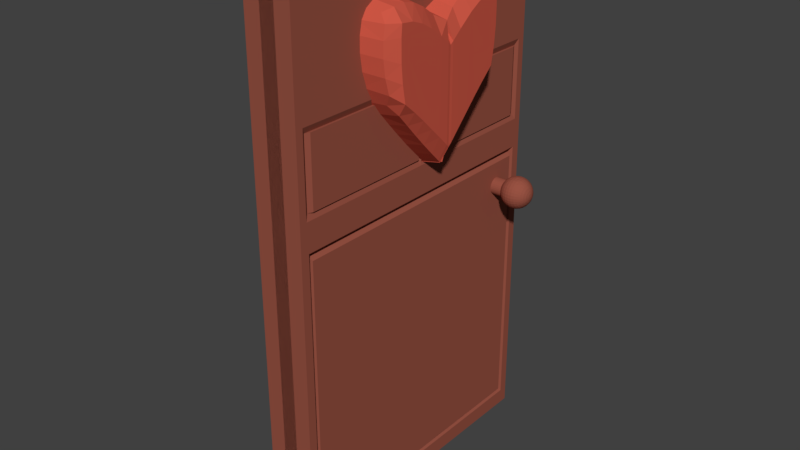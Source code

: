 # Source: Door.blend  (saved by Blender 2.79.0; exported with 4.5.12 LTS)
import bpy
from mathutils import Matrix  # noqa: F401  (used for matrix-valued properties, if any)

bpy.ops.wm.read_factory_settings(use_empty=True)
scene = bpy.context.scene
scene.name = 'Scene'

# ---- collections
col_collection_1 = bpy.data.collections.new('Collection 1'); scene.collection.children.link(col_collection_1)

# ---- materials (node trees are filled in below, after node groups)
mat_material_002 = bpy.data.materials.new('Material.002')
mat_material_002.alpha_threshold = 0.0
mat_material_002.use_transparent_shadow = False
mat_material_002.diffuse_color = (0.3108, 0.08551, 0.05618, 1.0)
mat_material_002.roughness = 0.5
mat_red = bpy.data.materials.new('Red')
mat_red.alpha_threshold = 0.0
mat_red.use_transparent_shadow = False
mat_red.diffuse_color = (0.6038, 0.09669, 0.06014, 1.0)
mat_red.roughness = 0.5
mat_red.line_color = (0.0, 0.0, 0.0, 1.0)

# ---- material node trees

# ---- world
world_world = bpy.data.worlds.new('World'); scene.world = world_world
world_world.color = (0.05088, 0.05088, 0.05088)
world_world.use_sun_shadow = False
world_world.sun_shadow_jitter_overblur = 0.0
world_world.cycles.sampling_method = 'MANUAL'

# ---- meshes
me_sphere = bpy.data.meshes.new('Sphere')
me_sphere.from_pydata([(0.2649, 1.121, -0.4951), (0.2612, 1.121, -0.5074), (0.2552, 1.121, -0.5187), (0.2471, 1.121, -0.5286), (0.2372, 1.121, -0.5367), (0.2259, 1.121, -0.5427), (0.2137, 1.121, -0.5464), (0.2009, 1.121, -0.5477), (0.1882, 1.121, -0.5464), (0.1467, 1.121, -0.5187), (0.2649, 1.119, -0.4949), (0.2612, 1.117, -0.5069), (0.2552, 1.114, -0.518), (0.2471, 1.112, -0.5277), (0.2372, 1.111, -0.5356), (0.2259, 1.11, -0.5415), (0.2137, 1.109, -0.5452), (0.2009, 1.109, -0.5464), (0.1882, 1.109, -0.5452), (0.1759, 1.11, -0.5415), (0.1647, 1.111, -0.5356), (0.1548, 1.112, -0.5277), (0.1467, 1.114, -0.518), (0.2649, 1.117, -0.4942), (0.2612, 1.112, -0.5055), (0.2552, 1.107, -0.5159), (0.2471, 1.104, -0.525), (0.2372, 1.101, -0.5325), (0.2259, 1.098, -0.5381), (0.2137, 1.097, -0.5415), (0.2009, 1.096, -0.5427), (0.1882, 1.097, -0.5415), (0.1759, 1.098, -0.5381), (0.1647, 1.101, -0.5325), (0.1548, 1.104, -0.525), (0.1467, 1.107, -0.5159), (0.09083, 1.128, -0.518), (0.2649, 1.114, -0.493), (0.2612, 1.107, -0.5032), (0.2552, 1.101, -0.5126), (0.2471, 1.096, -0.5208), (0.2372, 1.091, -0.5275), (0.2259, 1.088, -0.5325), (0.2137, 1.086, -0.5356), (0.2009, 1.085, -0.5367), (0.1882, 1.086, -0.5356), (0.1759, 1.088, -0.5325), (0.1647, 1.091, -0.5275), (0.1548, 1.096, -0.5208), (0.1467, 1.101, -0.5126), (0.09083, 1.135, -0.5159), (0.2649, 1.112, -0.4914), (0.2612, 1.104, -0.5001), (0.2552, 1.096, -0.5081), (0.2471, 1.089, -0.515), (0.2372, 1.083, -0.5208), (0.2259, 1.079, -0.525), (0.2137, 1.076, -0.5277), (0.2009, 1.075, -0.5286), (0.1882, 1.076, -0.5277), (0.1759, 1.079, -0.525), (0.1647, 1.083, -0.5208), (0.1548, 1.089, -0.515), (0.1467, 1.096, -0.5081), (0.09083, 1.142, -0.5126), (0.2649, 1.111, -0.4895), (0.2612, 1.101, -0.4963), (0.2552, 1.091, -0.5026), (0.2471, 1.083, -0.5081), (0.2372, 1.076, -0.5126), (0.2259, 1.071, -0.5159), (0.2137, 1.068, -0.518), (0.2009, 1.067, -0.5187), (0.1882, 1.068, -0.518), (0.1759, 1.071, -0.5159), (0.1647, 1.076, -0.5126), (0.1548, 1.083, -0.5081), (0.1467, 1.091, -0.5026), (0.09083, 1.147, -0.5081), (0.2649, 1.11, -0.4873), (0.2612, 1.098, -0.492), (0.2552, 1.088, -0.4963), (0.2471, 1.079, -0.5001), (0.2372, 1.071, -0.5032), (0.2259, 1.066, -0.5055), (0.2137, 1.062, -0.5069), (0.2009, 1.061, -0.5074), (0.1882, 1.062, -0.5069), (0.1759, 1.066, -0.5055), (0.1647, 1.071, -0.5032), (0.1548, 1.079, -0.5001), (0.1467, 1.088, -0.4963), (0.09083, 1.152, -0.5026), (0.2649, 1.109, -0.4849), (0.2612, 1.097, -0.4873), (0.2552, 1.086, -0.4895), (0.2471, 1.076, -0.4914), (0.2372, 1.068, -0.493), (0.2259, 1.062, -0.4942), (0.2137, 1.059, -0.4949), (0.2009, 1.057, -0.4951), (0.1882, 1.059, -0.4949), (0.1759, 1.062, -0.4942), (0.1647, 1.068, -0.493), (0.1548, 1.076, -0.4914), (0.1467, 1.086, -0.4895), (0.09083, 1.155, -0.4963), (0.2649, 1.109, -0.4824), (0.2612, 1.096, -0.4824), (0.2552, 1.085, -0.4824), (0.2471, 1.075, -0.4824), (0.2372, 1.067, -0.4824), (0.2259, 1.061, -0.4824), (0.2137, 1.057, -0.4824), (0.2009, 1.056, -0.4824), (0.1882, 1.057, -0.4824), (0.1759, 1.061, -0.4824), (0.1647, 1.067, -0.4824), (0.1548, 1.075, -0.4824), (0.1467, 1.085, -0.4824), (0.09083, 1.157, -0.4895), (0.2649, 1.109, -0.4799), (0.2612, 1.097, -0.4775), (0.2552, 1.086, -0.4753), (0.2471, 1.076, -0.4734), (0.2372, 1.068, -0.4718), (0.2259, 1.062, -0.4707), (0.2137, 1.059, -0.4699), (0.2009, 1.057, -0.4697), (0.1882, 1.059, -0.4699), (0.1759, 1.062, -0.4707), (0.1647, 1.068, -0.4718), (0.1548, 1.076, -0.4734), (0.1467, 1.086, -0.4753), (0.09083, 1.158, -0.4824), (0.2649, 1.11, -0.4775), (0.2612, 1.098, -0.4729), (0.2552, 1.088, -0.4685), (0.2471, 1.079, -0.4648), (0.2372, 1.071, -0.4616), (0.2259, 1.066, -0.4593), (0.2137, 1.062, -0.4579), (0.2009, 1.061, -0.4574), (0.1882, 1.062, -0.4579), (0.1759, 1.066, -0.4593), (0.1647, 1.071, -0.4616), (0.1548, 1.079, -0.4648), (0.1467, 1.088, -0.4685), (0.09083, 1.157, -0.4753), (0.2649, 1.111, -0.4753), (0.2612, 1.101, -0.4685), (0.2552, 1.091, -0.4623), (0.2471, 1.083, -0.4568), (0.2372, 1.076, -0.4523), (0.2259, 1.071, -0.4489), (0.2137, 1.068, -0.4469), (0.2009, 1.067, -0.4462), (0.1882, 1.068, -0.4469), (0.1759, 1.071, -0.4489), (0.1647, 1.076, -0.4523), (0.1548, 1.083, -0.4568), (0.1467, 1.091, -0.4623), (0.09083, 1.155, -0.4685), (0.2649, 1.112, -0.4734), (0.2612, 1.104, -0.4648), (0.2552, 1.096, -0.4568), (0.2471, 1.089, -0.4498), (0.2372, 1.083, -0.444), (0.2259, 1.079, -0.4398), (0.2137, 1.076, -0.4372), (0.2009, 1.075, -0.4363), (0.1882, 1.076, -0.4372), (0.1759, 1.079, -0.4398), (0.1647, 1.083, -0.444), (0.1548, 1.089, -0.4498), (0.1467, 1.096, -0.4568), (0.09083, 1.152, -0.4623), (0.2649, 1.114, -0.4718), (0.2612, 1.107, -0.4616), (0.2552, 1.101, -0.4523), (0.2471, 1.096, -0.444), (0.2372, 1.091, -0.4373), (0.2259, 1.088, -0.4323), (0.2137, 1.086, -0.4292), (0.2009, 1.085, -0.4281), (0.1882, 1.086, -0.4292), (0.1759, 1.088, -0.4323), (0.1647, 1.091, -0.4373), (0.1548, 1.096, -0.444), (0.1467, 1.101, -0.4523), (0.09083, 1.147, -0.4568), (0.09083, 1.142, -0.4523), (0.2649, 1.117, -0.4707), (0.2612, 1.112, -0.4593), (0.2552, 1.107, -0.4489), (0.2471, 1.104, -0.4398), (0.2372, 1.101, -0.4323), (0.2259, 1.098, -0.4267), (0.2137, 1.097, -0.4233), (0.2009, 1.096, -0.4221), (0.1882, 1.097, -0.4233), (0.1759, 1.098, -0.4267), (0.1647, 1.101, -0.4323), (0.1548, 1.104, -0.4398), (0.1467, 1.107, -0.4489), (0.09083, 1.135, -0.4489), (0.2649, 1.119, -0.4699), (0.2612, 1.117, -0.4579), (0.2552, 1.114, -0.4469), (0.2471, 1.112, -0.4372), (0.2372, 1.111, -0.4292), (0.2259, 1.11, -0.4233), (0.2137, 1.109, -0.4196), (0.2009, 1.109, -0.4184), (0.1882, 1.109, -0.4196), (0.1759, 1.11, -0.4233), (0.1647, 1.111, -0.4292), (0.1548, 1.112, -0.4372), (0.1467, 1.114, -0.4469), (0.09083, 1.128, -0.4469), (0.2649, 1.121, -0.4697), (0.2612, 1.121, -0.4574), (0.2552, 1.121, -0.4462), (0.2471, 1.121, -0.4363), (0.2372, 1.121, -0.4281), (0.2259, 1.121, -0.4221), (0.2137, 1.121, -0.4184), (0.2009, 1.121, -0.4172), (0.1882, 1.121, -0.4184), (0.1759, 1.121, -0.4221), (0.1647, 1.121, -0.4281), (0.1548, 1.121, -0.4363), (0.1467, 1.121, -0.4462), (0.09083, 1.121, -0.4462), (0.2649, 1.124, -0.4699), (0.2612, 1.126, -0.4579), (0.2552, 1.128, -0.4469), (0.2471, 1.13, -0.4372), (0.2372, 1.132, -0.4292), (0.2259, 1.133, -0.4233), (0.2137, 1.134, -0.4196), (0.2009, 1.134, -0.4184), (0.1882, 1.134, -0.4196), (0.1759, 1.133, -0.4233), (0.1647, 1.132, -0.4292), (0.1548, 1.13, -0.4372), (0.1467, 1.128, -0.4469), (0.09083, 1.114, -0.4469), (0.2649, 1.126, -0.4707), (0.2612, 1.131, -0.4593), (0.2552, 1.135, -0.4489), (0.2471, 1.139, -0.4398), (0.2372, 1.142, -0.4323), (0.2259, 1.144, -0.4267), (0.2137, 1.146, -0.4233), (0.2009, 1.146, -0.4221), (0.1882, 1.146, -0.4233), (0.1759, 1.144, -0.4267), (0.1647, 1.142, -0.4323), (0.1548, 1.139, -0.4398), (0.1467, 1.135, -0.4489), (0.09083, 1.107, -0.4489), (0.2649, 1.128, -0.4718), (0.2612, 1.135, -0.4616), (0.2552, 1.142, -0.4523), (0.2471, 1.147, -0.444), (0.2372, 1.152, -0.4373), (0.2259, 1.155, -0.4323), (0.2137, 1.157, -0.4292), (0.2009, 1.158, -0.4281), (0.1882, 1.157, -0.4292), (0.1759, 1.155, -0.4323), (0.1647, 1.152, -0.4373), (0.1548, 1.147, -0.444), (0.1467, 1.142, -0.4523), (0.09083, 1.101, -0.4523), (0.2662, 1.121, -0.4824), (0.2649, 1.13, -0.4734), (0.2612, 1.139, -0.4648), (0.2552, 1.147, -0.4568), (0.2471, 1.154, -0.4498), (0.2372, 1.16, -0.444), (0.2259, 1.164, -0.4398), (0.2137, 1.167, -0.4372), (0.2009, 1.168, -0.4363), (0.1882, 1.167, -0.4372), (0.1759, 1.164, -0.4398), (0.1647, 1.16, -0.444), (0.1548, 1.154, -0.4498), (0.1467, 1.147, -0.4568), (0.09083, 1.096, -0.4568), (0.2649, 1.132, -0.4753), (0.2612, 1.142, -0.4685), (0.2552, 1.152, -0.4623), (0.2471, 1.16, -0.4568), (0.2372, 1.166, -0.4523), (0.2259, 1.172, -0.4489), (0.2137, 1.175, -0.4469), (0.2009, 1.176, -0.4462), (0.1882, 1.175, -0.4469), (0.1759, 1.172, -0.4489), (0.1647, 1.166, -0.4523), (0.1548, 1.16, -0.4568), (0.1467, 1.152, -0.4623), (0.09083, 1.091, -0.4623), (0.2649, 1.133, -0.4775), (0.2612, 1.144, -0.4729), (0.2552, 1.155, -0.4685), (0.2471, 1.164, -0.4648), (0.2372, 1.172, -0.4616), (0.2259, 1.177, -0.4593), (0.2137, 1.181, -0.4579), (0.2009, 1.182, -0.4574), (0.1882, 1.181, -0.4579), (0.1759, 1.177, -0.4593), (0.1647, 1.172, -0.4616), (0.1548, 1.164, -0.4648), (0.1467, 1.155, -0.4685), (0.09083, 1.088, -0.4685), (0.2649, 1.134, -0.4799), (0.2612, 1.146, -0.4775), (0.2552, 1.157, -0.4753), (0.2471, 1.167, -0.4734), (0.2372, 1.175, -0.4718), (0.2259, 1.181, -0.4707), (0.2137, 1.184, -0.4699), (0.2009, 1.185, -0.4697), (0.1882, 1.184, -0.4699), (0.1759, 1.181, -0.4707), (0.1647, 1.175, -0.4718), (0.1548, 1.167, -0.4734), (0.1467, 1.157, -0.4753), (0.09083, 1.086, -0.4753), (0.2649, 1.134, -0.4824), (0.2612, 1.146, -0.4824), (0.2552, 1.158, -0.4824), (0.2471, 1.168, -0.4824), (0.2372, 1.176, -0.4824), (0.2259, 1.182, -0.4824), (0.2137, 1.185, -0.4824), (0.2009, 1.187, -0.4824), (0.1882, 1.185, -0.4824), (0.1759, 1.182, -0.4824), (0.1647, 1.176, -0.4824), (0.1548, 1.168, -0.4824), (0.1467, 1.158, -0.4824), (0.09083, 1.085, -0.4824), (0.2649, 1.134, -0.4849), (0.2612, 1.146, -0.4873), (0.2552, 1.157, -0.4895), (0.2471, 1.167, -0.4914), (0.2372, 1.175, -0.493), (0.2259, 1.181, -0.4942), (0.2137, 1.184, -0.4949), (0.2009, 1.185, -0.4951), (0.1882, 1.184, -0.4949), (0.1759, 1.181, -0.4942), (0.1647, 1.175, -0.493), (0.1548, 1.167, -0.4914), (0.1467, 1.157, -0.4895), (0.09083, 1.086, -0.4895), (0.2649, 1.133, -0.4873), (0.2612, 1.144, -0.492), (0.2552, 1.155, -0.4963), (0.2471, 1.164, -0.5001), (0.2372, 1.172, -0.5032), (0.2259, 1.177, -0.5055), (0.2137, 1.181, -0.5069), (0.2009, 1.182, -0.5074), (0.1882, 1.181, -0.5069), (0.1759, 1.177, -0.5055), (0.1647, 1.172, -0.5032), (0.1548, 1.164, -0.5001), (0.1467, 1.155, -0.4963), (0.09083, 1.088, -0.4963), (0.2649, 1.132, -0.4895), (0.2612, 1.142, -0.4963), (0.2552, 1.152, -0.5026), (0.2471, 1.16, -0.5081), (0.2372, 1.166, -0.5126), (0.2259, 1.172, -0.5159), (0.2137, 1.175, -0.518), (0.2009, 1.176, -0.5187), (0.1882, 1.175, -0.518), (0.1759, 1.172, -0.5159), (0.1647, 1.166, -0.5126), (0.1548, 1.16, -0.5081), (0.1467, 1.152, -0.5026), (0.09083, 1.091, -0.5026), (0.2649, 1.13, -0.4914), (0.2612, 1.139, -0.5001), (0.2552, 1.147, -0.5081), (0.2471, 1.154, -0.515), (0.2372, 1.16, -0.5208), (0.2259, 1.164, -0.525), (0.2137, 1.167, -0.5277), (0.2009, 1.168, -0.5286), (0.1882, 1.167, -0.5277), (0.1759, 1.164, -0.525), (0.1647, 1.16, -0.5208), (0.1548, 1.154, -0.515), (0.1467, 1.147, -0.5081), (0.09083, 1.096, -0.5081), (0.2649, 1.128, -0.493), (0.2612, 1.135, -0.5032), (0.2552, 1.142, -0.5126), (0.2471, 1.147, -0.5208), (0.2372, 1.152, -0.5275), (0.2259, 1.155, -0.5325), (0.2137, 1.157, -0.5356), (0.2009, 1.158, -0.5367), (0.1882, 1.157, -0.5356), (0.1759, 1.155, -0.5325), (0.1647, 1.152, -0.5275), (0.1548, 1.147, -0.5208), (0.1467, 1.142, -0.5126), (0.09083, 1.101, -0.5126), (0.2649, 1.126, -0.4942), (0.2612, 1.131, -0.5055), (0.2552, 1.135, -0.5159), (0.2471, 1.139, -0.525), (0.2372, 1.142, -0.5325), (0.2259, 1.144, -0.5381), (0.2137, 1.146, -0.5415), (0.2009, 1.146, -0.5427), (0.1882, 1.146, -0.5415), (0.1759, 1.144, -0.5381), (0.1647, 1.142, -0.5325), (0.1548, 1.139, -0.525), (0.1467, 1.135, -0.5159), (0.09083, 1.107, -0.5159), (0.2649, 1.124, -0.4949), (0.2612, 1.126, -0.5069), (0.2552, 1.128, -0.518), (0.2471, 1.13, -0.5277), (0.2372, 1.132, -0.5356), (0.2259, 1.133, -0.5415), (0.2137, 1.134, -0.5452), (0.2009, 1.134, -0.5464), (0.1882, 1.134, -0.5452), (0.1759, 1.133, -0.5415), (0.1647, 1.132, -0.5356), (0.1548, 1.13, -0.5277), (0.1467, 1.128, -0.518), (0.09083, 1.114, -0.518), (0.1759, 1.121, -0.5427), (0.1647, 1.121, -0.5367), (0.1548, 1.121, -0.5286), (0.09083, 1.121, -0.5187), (-0.03093, 1.562e-07, 0.625), (-0.03093, 2.2, 0.625), (-0.03093, -1.474e-07, -0.625), (-0.03093, 2.2, -0.625), (0.08, 0.08296, 0.5779), (0.1, 2.145, 0.5937), (0.08, 0.08296, -0.5779), (0.1, 2.145, -0.5938), (-0.03093, 0.44, 0.625), (-0.03093, 0.88, 0.625), (-0.03093, 1.32, 0.625), (-0.03093, 1.76, 0.625), (-0.03093, 1.76, -0.625), (-0.03093, 1.32, -0.625), (-0.03093, 0.88, -0.625), (-0.03093, 0.44, -0.625), (0.1, 1.815, -0.5938), (0.1, 1.375, -0.5938), (0.08, 0.88, -0.5779), (0.08, 0.44, -0.5779), (0.1, 1.815, 0.5937), (0.1, 1.375, 0.5937), (0.1, 0.88, 0.5886), (0.1, 0.44, 0.5886), (0.1, 2.2, -0.625), (0.1, 2.2, 0.625), (0.1, 1.705, -0.5938), (0.1, 1.705, 0.5937), (0.1, 1.76, -0.625), (0.08, 1.237, -0.5779), (0.1, 1.76, 0.625), (0.08, 1.237, 0.5779), (0.1, 0.44, -0.625), (0.1, -1.562e-07, -0.625), (0.1, 1.474e-07, 0.625), (0.1, 0.44, 0.625), (0.1, 1.32, -0.625), (0.1, 0.88, -0.625), (0.1, 1.32, 0.625), (0.1, 0.88, 0.625), (-0.03093, 4.371e-09, -2.98e-08), (-0.03093, 2.2, -1.26e-07), (0.1, -4.371e-09, -2.98e-08), (0.1, 2.2, -1.26e-07), (0.1, 1.32, -8.75e-08), (0.1, 1.76, -1.067e-07), (-0.03093, 0.44, -4.904e-08), (-0.03093, 0.88, -6.827e-08), (-0.03093, 1.32, -8.75e-08), (-0.03093, 1.76, -1.067e-07), (0.1, 2.145, -1.236e-07), (0.1, 1.815, -1.091e-07), (0.1, 1.375, -8.991e-08), (0.1, 1.705, -1.043e-07), (0.08, 0.08296, -3.343e-08), (0.08, 1.237, -8.388e-08), (0.1, 0.44, -0.5886), (0.1, 0.064, -0.5886), (0.1, 0.064, -3.26e-08), (0.08, 0.44, 0.5779), (0.1, 0.064, 0.5886), (0.1, 1.256, -0.5886), (0.1, 0.88, -0.5886), (0.1, 1.256, 0.5886), (0.08, 0.88, 0.5779), (0.1, 1.256, -8.47e-08), (0.0986, 0.4348, -4.881e-08), (0.0986, 0.4348, 0.5711), (0.0986, 0.8696, -6.782e-08), (0.0986, 0.8696, 0.5711), (0.0986, 0.4348, -0.5711), (0.0986, 0.8696, -0.5711), (0.0986, 1.222, -8.324e-08), (0.0986, 0.08198, -3.339e-08), (0.0986, 0.08198, -0.5711), (0.0986, 0.08198, 0.5711), (0.0986, 1.222, -0.5711), (0.0986, 1.222, 0.5711), (0.09, 1.4, 0.0143), (0.09, 1.68, 0.0143), (0.09, 1.68, 0.5795), (0.09, 1.4, 0.5795), (0.09, 1.4, -0.5795), (0.09, 1.68, -0.5795), (0.09, 1.68, -0.0143), (0.09, 1.4, -0.0143), (0.1, 1.68, 0.01382), (0.1, 1.4, 0.01382), (0.1, 1.4, 0.5604), (0.1, 1.68, 0.5604), (0.1, 1.68, -0.5604), (0.1, 1.4, -0.5604), (0.1, 1.4, -0.01382), (0.1, 1.68, -0.01382), (-0.2649, 1.121, -0.4951), (-0.2612, 1.121, -0.5074), (-0.2552, 1.121, -0.5187), (-0.2471, 1.121, -0.5286), (-0.2372, 1.121, -0.5367), (-0.2259, 1.121, -0.5427), (-0.2137, 1.121, -0.5464), (-0.2009, 1.121, -0.5477), (-0.1882, 1.121, -0.5464), (-0.1467, 1.121, -0.5187), (-0.2649, 1.119, -0.4949), (-0.2612, 1.117, -0.5069), (-0.2552, 1.114, -0.518), (-0.2471, 1.112, -0.5277), (-0.2372, 1.111, -0.5356), (-0.2259, 1.11, -0.5415), (-0.2137, 1.109, -0.5452), (-0.2009, 1.109, -0.5464), (-0.1882, 1.109, -0.5452), (-0.1759, 1.11, -0.5415), (-0.1647, 1.111, -0.5356), (-0.1548, 1.112, -0.5277), (-0.1467, 1.114, -0.518), (-0.2649, 1.117, -0.4942), (-0.2612, 1.112, -0.5055), (-0.2552, 1.107, -0.5159), (-0.2471, 1.104, -0.525), (-0.2372, 1.101, -0.5325), (-0.2259, 1.098, -0.5381), (-0.2137, 1.097, -0.5415), (-0.2009, 1.096, -0.5427), (-0.1882, 1.097, -0.5415), (-0.1759, 1.098, -0.5381), (-0.1647, 1.101, -0.5325), (-0.1548, 1.104, -0.525), (-0.1467, 1.107, -0.5159), (-0.09083, 1.128, -0.518), (-0.2649, 1.114, -0.493), (-0.2612, 1.107, -0.5032), (-0.2552, 1.101, -0.5126), (-0.2471, 1.096, -0.5208), (-0.2372, 1.091, -0.5275), (-0.2259, 1.088, -0.5325), (-0.2137, 1.086, -0.5356), (-0.2009, 1.085, -0.5367), (-0.1882, 1.086, -0.5356), (-0.1759, 1.088, -0.5325), (-0.1647, 1.091, -0.5275), (-0.1548, 1.096, -0.5208), (-0.1467, 1.101, -0.5126), (-0.09083, 1.135, -0.5159), (-0.2649, 1.112, -0.4914), (-0.2612, 1.104, -0.5001), (-0.2552, 1.096, -0.5081), (-0.2471, 1.089, -0.515), (-0.2372, 1.083, -0.5208), (-0.2259, 1.079, -0.525), (-0.2137, 1.076, -0.5277), (-0.2009, 1.075, -0.5286), (-0.1882, 1.076, -0.5277), (-0.1759, 1.079, -0.525), (-0.1647, 1.083, -0.5208), (-0.1548, 1.089, -0.515), (-0.1467, 1.096, -0.5081), (-0.09083, 1.142, -0.5126), (-0.2649, 1.111, -0.4895), (-0.2612, 1.101, -0.4963), (-0.2552, 1.091, -0.5026), (-0.2471, 1.083, -0.5081), (-0.2372, 1.076, -0.5126), (-0.2259, 1.071, -0.5159), (-0.2137, 1.068, -0.518), (-0.2009, 1.067, -0.5187), (-0.1882, 1.068, -0.518), (-0.1759, 1.071, -0.5159), (-0.1647, 1.076, -0.5126), (-0.1548, 1.083, -0.5081), (-0.1467, 1.091, -0.5026), (-0.09083, 1.147, -0.5081), (-0.2649, 1.11, -0.4873), (-0.2612, 1.098, -0.492), (-0.2552, 1.088, -0.4963), (-0.2471, 1.079, -0.5001), (-0.2372, 1.071, -0.5032), (-0.2259, 1.066, -0.5055), (-0.2137, 1.062, -0.5069), (-0.2009, 1.061, -0.5074), (-0.1882, 1.062, -0.5069), (-0.1759, 1.066, -0.5055), (-0.1647, 1.071, -0.5032), (-0.1548, 1.079, -0.5001), (-0.1467, 1.088, -0.4963), (-0.09083, 1.152, -0.5026), (-0.2649, 1.109, -0.4849), (-0.2612, 1.097, -0.4873), (-0.2552, 1.086, -0.4895), (-0.2471, 1.076, -0.4914), (-0.2372, 1.068, -0.493), (-0.2259, 1.062, -0.4942), (-0.2137, 1.059, -0.4949), (-0.2009, 1.057, -0.4951), (-0.1882, 1.059, -0.4949), (-0.1759, 1.062, -0.4942), (-0.1647, 1.068, -0.493), (-0.1548, 1.076, -0.4914), (-0.1467, 1.086, -0.4895), (-0.09083, 1.155, -0.4963), (-0.2649, 1.109, -0.4824), (-0.2612, 1.096, -0.4824), (-0.2552, 1.085, -0.4824), (-0.2471, 1.075, -0.4824), (-0.2372, 1.067, -0.4824), (-0.2259, 1.061, -0.4824), (-0.2137, 1.057, -0.4824), (-0.2009, 1.056, -0.4824), (-0.1882, 1.057, -0.4824), (-0.1759, 1.061, -0.4824), (-0.1647, 1.067, -0.4824), (-0.1548, 1.075, -0.4824), (-0.1467, 1.085, -0.4824), (-0.09083, 1.157, -0.4895), (-0.2649, 1.109, -0.4799), (-0.2612, 1.097, -0.4775), (-0.2552, 1.086, -0.4753), (-0.2471, 1.076, -0.4734), (-0.2372, 1.068, -0.4718), (-0.2259, 1.062, -0.4707), (-0.2137, 1.059, -0.4699), (-0.2009, 1.057, -0.4697), (-0.1882, 1.059, -0.4699), (-0.1759, 1.062, -0.4707), (-0.1647, 1.068, -0.4718), (-0.1548, 1.076, -0.4734), (-0.1467, 1.086, -0.4753), (-0.09083, 1.158, -0.4824), (-0.2649, 1.11, -0.4775), (-0.2612, 1.098, -0.4729), (-0.2552, 1.088, -0.4685), (-0.2471, 1.079, -0.4648), (-0.2372, 1.071, -0.4616), (-0.2259, 1.066, -0.4593), (-0.2137, 1.062, -0.4579), (-0.2009, 1.061, -0.4574), (-0.1882, 1.062, -0.4579), (-0.1759, 1.066, -0.4593), (-0.1647, 1.071, -0.4616), (-0.1548, 1.079, -0.4648), (-0.1467, 1.088, -0.4685), (-0.09083, 1.157, -0.4753), (-0.2649, 1.111, -0.4753), (-0.2612, 1.101, -0.4685), (-0.2552, 1.091, -0.4623), (-0.2471, 1.083, -0.4568), (-0.2372, 1.076, -0.4523), (-0.2259, 1.071, -0.4489), (-0.2137, 1.068, -0.4469), (-0.2009, 1.067, -0.4462), (-0.1882, 1.068, -0.4469), (-0.1759, 1.071, -0.4489), (-0.1647, 1.076, -0.4523), (-0.1548, 1.083, -0.4568), (-0.1467, 1.091, -0.4623), (-0.09083, 1.155, -0.4685), (-0.2649, 1.112, -0.4734), (-0.2612, 1.104, -0.4648), (-0.2552, 1.096, -0.4568), (-0.2471, 1.089, -0.4498), (-0.2372, 1.083, -0.444), (-0.2259, 1.079, -0.4398), (-0.2137, 1.076, -0.4372), (-0.2009, 1.075, -0.4363), (-0.1882, 1.076, -0.4372), (-0.1759, 1.079, -0.4398), (-0.1647, 1.083, -0.444), (-0.1548, 1.089, -0.4498), (-0.1467, 1.096, -0.4568), (-0.09083, 1.152, -0.4623), (-0.2649, 1.114, -0.4718), (-0.2612, 1.107, -0.4616), (-0.2552, 1.101, -0.4523), (-0.2471, 1.096, -0.444), (-0.2372, 1.091, -0.4373), (-0.2259, 1.088, -0.4323), (-0.2137, 1.086, -0.4292), (-0.2009, 1.085, -0.4281), (-0.1882, 1.086, -0.4292), (-0.1759, 1.088, -0.4323), (-0.1647, 1.091, -0.4373), (-0.1548, 1.096, -0.444), (-0.1467, 1.101, -0.4523), (-0.09083, 1.147, -0.4568), (-0.09083, 1.142, -0.4523), (-0.2649, 1.117, -0.4707), (-0.2612, 1.112, -0.4593), (-0.2552, 1.107, -0.4489), (-0.2471, 1.104, -0.4398), (-0.2372, 1.101, -0.4323), (-0.2259, 1.098, -0.4267), (-0.2137, 1.097, -0.4233), (-0.2009, 1.096, -0.4221), (-0.1882, 1.097, -0.4233), (-0.1759, 1.098, -0.4267), (-0.1647, 1.101, -0.4323), (-0.1548, 1.104, -0.4398), (-0.1467, 1.107, -0.4489), (-0.09083, 1.135, -0.4489), (-0.2649, 1.119, -0.4699), (-0.2612, 1.117, -0.4579), (-0.2552, 1.114, -0.4469), (-0.2471, 1.112, -0.4372), (-0.2372, 1.111, -0.4292), (-0.2259, 1.11, -0.4233), (-0.2137, 1.109, -0.4196), (-0.2009, 1.109, -0.4184), (-0.1882, 1.109, -0.4196), (-0.1759, 1.11, -0.4233), (-0.1647, 1.111, -0.4292), (-0.1548, 1.112, -0.4372), (-0.1467, 1.114, -0.4469), (-0.09083, 1.128, -0.4469), (-0.2649, 1.121, -0.4697), (-0.2612, 1.121, -0.4574), (-0.2552, 1.121, -0.4462), (-0.2471, 1.121, -0.4363), (-0.2372, 1.121, -0.4281), (-0.2259, 1.121, -0.4221), (-0.2137, 1.121, -0.4184), (-0.2009, 1.121, -0.4172), (-0.1882, 1.121, -0.4184), (-0.1759, 1.121, -0.4221), (-0.1647, 1.121, -0.4281), (-0.1548, 1.121, -0.4363), (-0.1467, 1.121, -0.4462), (-0.09083, 1.121, -0.4462), (-0.2649, 1.124, -0.4699), (-0.2612, 1.126, -0.4579), (-0.2552, 1.128, -0.4469), (-0.2471, 1.13, -0.4372), (-0.2372, 1.132, -0.4292), (-0.2259, 1.133, -0.4233), (-0.2137, 1.134, -0.4196), (-0.2009, 1.134, -0.4184), (-0.1882, 1.134, -0.4196), (-0.1759, 1.133, -0.4233), (-0.1647, 1.132, -0.4292), (-0.1548, 1.13, -0.4372), (-0.1467, 1.128, -0.4469), (-0.09083, 1.114, -0.4469), (-0.2649, 1.126, -0.4707), (-0.2612, 1.131, -0.4593), (-0.2552, 1.135, -0.4489), (-0.2471, 1.139, -0.4398), (-0.2372, 1.142, -0.4323), (-0.2259, 1.144, -0.4267), (-0.2137, 1.146, -0.4233), (-0.2009, 1.146, -0.4221), (-0.1882, 1.146, -0.4233), (-0.1759, 1.144, -0.4267), (-0.1647, 1.142, -0.4323), (-0.1548, 1.139, -0.4398), (-0.1467, 1.135, -0.4489), (-0.09083, 1.107, -0.4489), (-0.2649, 1.128, -0.4718), (-0.2612, 1.135, -0.4616), (-0.2552, 1.142, -0.4523), (-0.2471, 1.147, -0.444), (-0.2372, 1.152, -0.4373), (-0.2259, 1.155, -0.4323), (-0.2137, 1.157, -0.4292), (-0.2009, 1.158, -0.4281), (-0.1882, 1.157, -0.4292), (-0.1759, 1.155, -0.4323), (-0.1647, 1.152, -0.4373), (-0.1548, 1.147, -0.444), (-0.1467, 1.142, -0.4523), (-0.09083, 1.101, -0.4523), (-0.2662, 1.121, -0.4824), (-0.2649, 1.13, -0.4734), (-0.2612, 1.139, -0.4648), (-0.2552, 1.147, -0.4568), (-0.2471, 1.154, -0.4498), (-0.2372, 1.16, -0.444), (-0.2259, 1.164, -0.4398), (-0.2137, 1.167, -0.4372), (-0.2009, 1.168, -0.4363), (-0.1882, 1.167, -0.4372), (-0.1759, 1.164, -0.4398), (-0.1647, 1.16, -0.444), (-0.1548, 1.154, -0.4498), (-0.1467, 1.147, -0.4568), (-0.09083, 1.096, -0.4568), (-0.2649, 1.132, -0.4753), (-0.2612, 1.142, -0.4685), (-0.2552, 1.152, -0.4623), (-0.2471, 1.16, -0.4568), (-0.2372, 1.166, -0.4523), (-0.2259, 1.172, -0.4489), (-0.2137, 1.175, -0.4469), (-0.2009, 1.176, -0.4462), (-0.1882, 1.175, -0.4469), (-0.1759, 1.172, -0.4489), (-0.1647, 1.166, -0.4523), (-0.1548, 1.16, -0.4568), (-0.1467, 1.152, -0.4623), (-0.09083, 1.091, -0.4623), (-0.2649, 1.133, -0.4775), (-0.2612, 1.144, -0.4729), (-0.2552, 1.155, -0.4685), (-0.2471, 1.164, -0.4648), (-0.2372, 1.172, -0.4616), (-0.2259, 1.177, -0.4593), (-0.2137, 1.181, -0.4579), (-0.2009, 1.182, -0.4574), (-0.1882, 1.181, -0.4579), (-0.1759, 1.177, -0.4593), (-0.1647, 1.172, -0.4616), (-0.1548, 1.164, -0.4648), (-0.1467, 1.155, -0.4685), (-0.09083, 1.088, -0.4685), (-0.2649, 1.134, -0.4799), (-0.2612, 1.146, -0.4775), (-0.2552, 1.157, -0.4753), (-0.2471, 1.167, -0.4734), (-0.2372, 1.175, -0.4718), (-0.2259, 1.181, -0.4707), (-0.2137, 1.184, -0.4699), (-0.2009, 1.185, -0.4697), (-0.1882, 1.184, -0.4699), (-0.1759, 1.181, -0.4707), (-0.1647, 1.175, -0.4718), (-0.1548, 1.167, -0.4734), (-0.1467, 1.157, -0.4753), (-0.09083, 1.086, -0.4753), (-0.2649, 1.134, -0.4824), (-0.2612, 1.146, -0.4824), (-0.2552, 1.158, -0.4824), (-0.2471, 1.168, -0.4824), (-0.2372, 1.176, -0.4824), (-0.2259, 1.182, -0.4824), (-0.2137, 1.185, -0.4824), (-0.2009, 1.187, -0.4824), (-0.1882, 1.185, -0.4824), (-0.1759, 1.182, -0.4824), (-0.1647, 1.176, -0.4824), (-0.1548, 1.168, -0.4824), (-0.1467, 1.158, -0.4824), (-0.09083, 1.085, -0.4824), (-0.2649, 1.134, -0.4849), (-0.2612, 1.146, -0.4873), (-0.2552, 1.157, -0.4895), (-0.2471, 1.167, -0.4914), (-0.2372, 1.175, -0.493), (-0.2259, 1.181, -0.4942), (-0.2137, 1.184, -0.4949), (-0.2009, 1.185, -0.4951), (-0.1882, 1.184, -0.4949), (-0.1759, 1.181, -0.4942), (-0.1647, 1.175, -0.493), (-0.1548, 1.167, -0.4914), (-0.1467, 1.157, -0.4895), (-0.09083, 1.086, -0.4895), (-0.2649, 1.133, -0.4873), (-0.2612, 1.144, -0.492), (-0.2552, 1.155, -0.4963), (-0.2471, 1.164, -0.5001), (-0.2372, 1.172, -0.5032), (-0.2259, 1.177, -0.5055), (-0.2137, 1.181, -0.5069), (-0.2009, 1.182, -0.5074), (-0.1882, 1.181, -0.5069), (-0.1759, 1.177, -0.5055), (-0.1647, 1.172, -0.5032), (-0.1548, 1.164, -0.5001), (-0.1467, 1.155, -0.4963), (-0.09083, 1.088, -0.4963), (-0.2649, 1.132, -0.4895), (-0.2612, 1.142, -0.4963), (-0.2552, 1.152, -0.5026), (-0.2471, 1.16, -0.5081), (-0.2372, 1.166, -0.5126), (-0.2259, 1.172, -0.5159), (-0.2137, 1.175, -0.518), (-0.2009, 1.176, -0.5187), (-0.1882, 1.175, -0.518), (-0.1759, 1.172, -0.5159), (-0.1647, 1.166, -0.5126), (-0.1548, 1.16, -0.5081), (-0.1467, 1.152, -0.5026), (-0.09083, 1.091, -0.5026), (-0.2649, 1.13, -0.4914), (-0.2612, 1.139, -0.5001), (-0.2552, 1.147, -0.5081), (-0.2471, 1.154, -0.515), (-0.2372, 1.16, -0.5208), (-0.2259, 1.164, -0.525), (-0.2137, 1.167, -0.5277), (-0.2009, 1.168, -0.5286), (-0.1882, 1.167, -0.5277), (-0.1759, 1.164, -0.525), (-0.1647, 1.16, -0.5208), (-0.1548, 1.154, -0.515), (-0.1467, 1.147, -0.5081), (-0.09083, 1.096, -0.5081), (-0.2649, 1.128, -0.493), (-0.2612, 1.135, -0.5032), (-0.2552, 1.142, -0.5126), (-0.2471, 1.147, -0.5208), (-0.2372, 1.152, -0.5275), (-0.2259, 1.155, -0.5325), (-0.2137, 1.157, -0.5356), (-0.2009, 1.158, -0.5367), (-0.1882, 1.157, -0.5356), (-0.1759, 1.155, -0.5325), (-0.1647, 1.152, -0.5275), (-0.1548, 1.147, -0.5208), (-0.1467, 1.142, -0.5126), (-0.09083, 1.101, -0.5126), (-0.2649, 1.126, -0.4942), (-0.2612, 1.131, -0.5055), (-0.2552, 1.135, -0.5159), (-0.2471, 1.139, -0.525), (-0.2372, 1.142, -0.5325), (-0.2259, 1.144, -0.5381), (-0.2137, 1.146, -0.5415), (-0.2009, 1.146, -0.5427), (-0.1882, 1.146, -0.5415), (-0.1759, 1.144, -0.5381), (-0.1647, 1.142, -0.5325), (-0.1548, 1.139, -0.525), (-0.1467, 1.135, -0.5159), (-0.09083, 1.107, -0.5159), (-0.2649, 1.124, -0.4949), (-0.2612, 1.126, -0.5069), (-0.2552, 1.128, -0.518), (-0.2471, 1.13, -0.5277), (-0.2372, 1.132, -0.5356), (-0.2259, 1.133, -0.5415), (-0.2137, 1.134, -0.5452), (-0.2009, 1.134, -0.5464), (-0.1882, 1.134, -0.5452), (-0.1759, 1.133, -0.5415), (-0.1647, 1.132, -0.5356), (-0.1548, 1.13, -0.5277), (-0.1467, 1.128, -0.518), (-0.09083, 1.114, -0.518), (-0.1759, 1.121, -0.5427), (-0.1647, 1.121, -0.5367), (-0.1548, 1.121, -0.5286), (-0.09083, 1.121, -0.5187), (0.03093, 1.535e-07, 0.625), (0.03093, 2.2, 0.625), (0.03093, -1.501e-07, -0.625), (0.03093, 2.2, -0.625), (-0.08, 0.08296, 0.5779), (-0.1, 2.145, 0.5937), (-0.08, 0.08296, -0.5779), (-0.1, 2.145, -0.5938), (0.03093, 0.44, 0.625), (0.03093, 0.88, 0.625), (0.03093, 1.32, 0.625), (0.03093, 1.76, 0.625), (0.03093, 1.76, -0.625), (0.03093, 1.32, -0.625), (0.03093, 0.88, -0.625), (0.03093, 0.44, -0.625), (-0.1, 1.815, -0.5938), (-0.1, 1.375, -0.5938), (-0.08, 0.88, -0.5779), (-0.08, 0.44, -0.5779), (-0.1, 1.815, 0.5937), (-0.1, 1.375, 0.5937), (-0.1, 0.88, 0.5886), (-0.1, 0.44, 0.5886), (-0.1, 2.2, -0.625), (-0.1, 2.2, 0.625), (-0.1, 1.705, -0.5938), (-0.1, 1.705, 0.5937), (-0.1, 1.76, -0.625), (-0.08, 1.237, -0.5779), (-0.1, 1.76, 0.625), (-0.08, 1.237, 0.5779), (-0.1, 0.44, -0.625), (-0.1, -1.474e-07, -0.625), (-0.1, 1.562e-07, 0.625), (-0.1, 0.44, 0.625), (-0.1, 1.32, -0.625), (-0.1, 0.88, -0.625), (-0.1, 1.32, 0.625), (-0.1, 0.88, 0.625), (0.03093, 1.667e-09, -2.98e-08), (0.03093, 2.2, -1.26e-07), (-0.1, 4.371e-09, -2.98e-08), (-0.1, 2.2, -1.26e-07), (-0.1, 1.32, -8.75e-08), (-0.1, 1.76, -1.067e-07), (0.03093, 0.44, -4.904e-08), (0.03093, 0.88, -6.827e-08), (0.03093, 1.32, -8.75e-08), (0.03093, 1.76, -1.067e-07), (-0.1, 2.145, -1.236e-07), (-0.1, 1.815, -1.091e-07), (-0.1, 1.375, -8.991e-08), (-0.1, 1.705, -1.043e-07), (-0.08, 0.08296, -3.343e-08), (-0.08, 1.237, -8.388e-08), (-0.1, 0.44, -0.5886), (-0.1, 0.064, -0.5886), (-0.1, 0.064, -3.26e-08), (-0.08, 0.44, 0.5779), (-0.1, 0.064, 0.5886), (-0.1, 1.256, -0.5886), (-0.1, 0.88, -0.5886), (-0.1, 1.256, 0.5886), (-0.08, 0.88, 0.5779), (-0.1, 1.256, -8.47e-08), (-0.0986, 0.4348, -4.881e-08), (-0.0986, 0.4348, 0.5711), (-0.0986, 0.8696, -6.782e-08), (-0.0986, 0.8696, 0.5711), (-0.0986, 0.4348, -0.5711), (-0.0986, 0.8696, -0.5711), (-0.0986, 1.222, -8.324e-08), (-0.0986, 0.08198, -3.339e-08), (-0.0986, 0.08198, -0.5711), (-0.0986, 0.08198, 0.5711), (-0.0986, 1.222, -0.5711), (-0.0986, 1.222, 0.5711), (-0.09, 1.4, 0.0143), (-0.09, 1.68, 0.0143), (-0.09, 1.68, 0.5795), (-0.09, 1.4, 0.5795), (-0.09, 1.4, -0.5795), (-0.09, 1.68, -0.5795), (-0.09, 1.68, -0.0143), (-0.09, 1.4, -0.0143), (-0.1, 1.68, 0.01382), (-0.1, 1.4, 0.01382), (-0.1, 1.4, 0.5604), (-0.1, 1.68, 0.5604), (-0.1, 1.68, -0.5604), (-0.1, 1.4, -0.5604), (-0.1, 1.4, -0.01382), (-0.1, 1.68, -0.01382), (0.2038, 1.985, -0.2827), (0.05997, 1.636, -0.2438), (0.05714, 1.986, -0.3339), (0.06218, 2.044, -0.1732), (0.0591, 2.046, -0.2715), (0.06274, 1.533, -0.1555), (-0.07943, 1.528, -0.06207), (0.2105, 1.89, -0.06948), (0.06554, 1.982, -0.06603), (0.06574, 1.43, -0.05992), (0.2072, 1.959, -0.1757), (-0.08551, 1.707, -0.2564), (-0.08235, 1.618, -0.1557), (-0.08269, 1.959, -0.1666), (-0.08605, 1.985, -0.2736), (-0.08615, 1.851, -0.2769), (0.2075, 1.618, -0.1648), (0.2105, 1.526, -0.0692), (-0.07936, 1.89, -0.06038), (0.05777, 1.751, -0.314), (0.0568, 1.879, -0.345), (0.2044, 1.707, -0.2655), (0.2037, 1.851, -0.286), (-0.06624, 1.741, -0.005399), (-0.07622, 1.846, -0.005382), (0.2109, 1.473, -0.01408), (0.06721, 1.38, -0.009227), (-0.07623, 1.473, -0.005076), (0.2108, 1.846, -0.01439), (0.2108, 1.582, -0.01429), (-0.07622, 1.829, -0.005348), (0.0669, 1.389, -0.01008), (-0.06534, 1.842, -0.005421), (0.06748, 1.928, -0.009687), (-0.06568, 1.472, -0.005899), (0.1994, 1.842, -0.0137), (0.2206, 1.985, 0.2531), (0.07462, 1.636, 0.2233), (0.07745, 1.986, 0.3134), (0.07241, 2.044, 0.1527), (0.07549, 2.046, 0.251), (0.07185, 1.533, 0.135), (-0.07595, 1.526, 0.04872), (0.2139, 1.89, 0.03988), (0.06904, 1.982, 0.04554), (0.06885, 1.43, 0.03942), (0.2173, 1.959, 0.1461), (-0.06978, 1.707, 0.245), (-0.07294, 1.618, 0.1443), (-0.0726, 1.959, 0.1552), (-0.06924, 1.985, 0.2622), (-0.06914, 1.851, 0.2655), (0.2169, 1.618, 0.1352), (0.214, 1.528, 0.04156), (-0.07593, 1.89, 0.04898), (0.07682, 1.751, 0.2935), (0.07779, 1.879, 0.3245), (0.2201, 1.707, 0.2359), (0.2207, 1.851, 0.2564), (0.03233, 1.893, -0.01016), (-0.06601, 1.474, -0.006249), (-0.07624, 1.846, -0.006111), (0.2108, 1.473, -0.01542), (0.06738, 1.38, -0.01127), (-0.07627, 1.473, -0.006419), (0.2108, 1.846, -0.01512), (0.06729, 1.936, -0.01025), (-0.0703, 1.836, -0.006365), (0.06769, 1.389, -0.01042), (0.2031, 1.839, -0.01494), (0.2003, 1.472, -0.0146), (0.06711, 1.928, -0.01081), (0.06729, 1.391, -0.01025), (0.05873, 1.691, -0.2832), (-0.04966, 2.031, -0.2697), (-0.05112, 1.986, -0.3165), (0.1709, 2.023, -0.1761), (0.1663, 1.986, -0.3234), (0.1678, 2.031, -0.2765), (-0.0465, 2.023, -0.1693), (0.1714, 1.554, -0.1601), (0.05787, 2.022, -0.3105), (-0.04887, 1.654, -0.2447), (0.1685, 1.654, -0.2515), (-0.046, 1.554, -0.1533), (-0.04298, 1.453, -0.05679), (0.1744, 1.453, -0.06361), (-0.04315, 1.959, -0.06235), (0.1743, 1.959, -0.06917), (-0.07771, 1.857, -0.01911), (0.06729, 1.957, -0.01025), (0.06134, 1.584, -0.1999), (0.06419, 1.481, -0.1092), (0.06061, 2.054, -0.2234), (0.06383, 2.019, -0.1207), (0.206, 1.663, -0.2138), (0.2091, 1.571, -0.1162), (-0.08433, 1.978, -0.2189), (-0.08105, 1.929, -0.1145), (-0.05052, 1.74, -0.2973), (-0.05141, 1.872, -0.3257), (0.1669, 1.74, -0.3041), (0.166, 1.872, -0.3325), (-0.07768, 1.485, -0.01809), (0.2115, 1.857, -0.02818), (0.2055, 1.978, -0.228), (-0.08389, 1.663, -0.2047), (-0.08082, 1.571, -0.1071), (-0.08617, 1.939, -0.2776), (-0.08594, 1.779, -0.2701), (0.05711, 1.814, -0.335), (0.05681, 1.938, -0.3444), (0.2039, 1.779, -0.2792), (0.2037, 1.921, -0.2868), (-0.04753, 1.902, -0.006647), (0.1821, 1.902, -0.01385), (-0.04032, 1.403, -0.005935), (0.2108, 1.828, -0.01434), (0.06729, 1.932, -0.01025), (-0.04443, 1.899, -0.006744), (0.2006, 1.474, -0.01425), (0.179, 1.899, -0.01375), (0.06729, 1.389, -0.01025), (0.1688, 1.41, -0.01319), (-0.03449, 1.409, -0.006778), (-0.07622, 1.574, -0.00528), (0.06729, 1.427, -0.01025), (0.173, 1.426, -0.01357), (0.1675, 1.907, -0.01291), (-0.03844, 1.426, -0.006932), (0.07586, 1.691, 0.2627), (-0.03316, 2.031, 0.256), (-0.03169, 1.986, 0.3029), (0.1811, 2.023, 0.1488), (0.1857, 1.986, 0.296), (0.1842, 2.031, 0.2492), (-0.03631, 2.023, 0.1556), (0.1806, 1.554, 0.1328), (0.07671, 2.022, 0.2901), (-0.03395, 1.654, 0.231), (0.1835, 1.654, 0.2242), (-0.03682, 1.554, 0.1396), (-0.03984, 1.453, 0.04311), (0.1776, 1.453, 0.03629), (-0.03967, 1.959, 0.04867), (0.1777, 1.959, 0.04185), (-0.07687, 1.857, 0.007683), (0.07324, 1.584, 0.1794), (0.0704, 1.481, 0.08873), (0.07398, 2.054, 0.2029), (0.07076, 2.019, 0.1002), (0.2185, 1.663, 0.1842), (0.2154, 1.571, 0.08659), (-0.07095, 1.978, 0.2075), (-0.0323, 1.74, 0.2836), (-0.03141, 1.872, 0.312), (0.1851, 1.74, 0.2768), (0.186, 1.872, 0.3052), (-0.07691, 1.485, 0.00692), (0.2123, 1.857, -0.001388), (0.2189, 1.978, 0.1984), (0.2156, 1.929, 0.09396), (-0.0714, 1.663, 0.1933), (-0.07446, 1.571, 0.09568), (-0.06911, 1.921, 0.2663), (-0.06935, 1.779, 0.2587), (0.07748, 1.814, 0.3145), (0.07778, 1.938, 0.3239), (0.2205, 1.779, 0.2496), (0.2208, 1.939, 0.2571), (0.1749, 1.403, -0.01456), (0.1691, 1.409, -0.01372), (-0.03421, 1.41, -0.007308), (0.2005, 1.746, -0.0151), (-0.0329, 1.907, -0.007589), (-0.02165, 1.694, -0.2763), (0.1394, 1.694, -0.2813), (0.1729, 1.504, -0.1132), (0.17, 1.604, -0.2057), (-0.02242, 2.015, -0.3009), (0.1386, 2.015, -0.306), (-0.04453, 1.504, -0.1064), (-0.04743, 1.604, -0.1989), (-0.03209, 1.906, -0.006519), (0.1024, 1.893, -0.01034), (-0.0481, 2.035, -0.22), (-0.04486, 1.997, -0.1169), (0.1693, 2.035, -0.2269), (0.1725, 1.997, -0.1237), (-0.05112, 1.805, -0.3165), (-0.0514, 1.933, -0.3255), (0.1663, 1.805, -0.3233), (0.166, 1.933, -0.3323), (0.2086, 1.935, -0.1318), (0.1754, 1.415, -0.02537), (-0.04151, 1.415, -0.01857), (0.2115, 1.485, -0.02742), (0.175, 1.403, -0.0127), (0.201, 1.727, -0.01381), (-0.004802, 1.694, 0.2608), (0.1562, 1.694, 0.2558), (0.1791, 1.504, 0.08592), (0.182, 1.604, 0.1784), (-0.004029, 2.015, 0.2855), (0.157, 2.015, 0.2804), (-0.03829, 1.504, 0.09274), (-0.03539, 1.604, 0.1852), (-0.0277, 1.432, -0.007269), (0.1623, 1.432, -0.01323), (0.1667, 1.906, -0.01398), (-0.03472, 2.035, 0.2064), (-0.03796, 1.997, 0.1032), (0.1827, 2.035, 0.1995), (0.1794, 1.997, 0.09638), (-0.0317, 1.805, 0.3028), (-0.03141, 1.933, 0.3118), (0.1857, 1.805, 0.296), (0.186, 1.933, 0.305), (-0.07625, 1.651, -0.006259), (0.2108, 1.673, -0.01531), (-0.07397, 1.935, 0.1113), (-0.05909, 1.929, -0.006285), (0.1761, 1.415, -0.00193), (0.1937, 1.929, -0.01421), (-0.04078, 1.415, 0.004873), (0.2123, 1.485, -0.002407), (-0.05382, 1.91, -0.00645), (0.1884, 1.91, -0.01405), (-0.04038, 1.403, -0.007796), (-0.05247, 1.914, -0.006492), (0.1871, 1.914, -0.01401), (0.1842, 1.408, -0.01392), (-0.04965, 1.408, -0.006581), (-0.0664, 1.727, -0.006692)], [], [(9, 447, 21, 22), (5, 4, 14, 15), (6, 5, 15, 16), (7, 6, 16, 17), (0, 276, 10), (161, 175, 290, 304), (8, 7, 17, 18), (1, 0, 10, 11), (445, 8, 18, 19), (2, 1, 11, 12), (446, 445, 19, 20), (3, 2, 12, 13), (447, 446, 20, 21), (4, 3, 13, 14), (13, 12, 25, 26), (21, 20, 33, 34), (14, 13, 26, 27), (22, 21, 34, 35), (15, 14, 27, 28), (16, 15, 28, 29), (17, 16, 29, 30), (10, 276, 23), (232, 246, 219, 233), (18, 17, 30, 31), (11, 10, 23, 24), (19, 18, 31, 32), (12, 11, 24, 25), (20, 19, 32, 33), (30, 29, 43, 44), (23, 276, 37), (317, 331, 148, 162), (31, 30, 44, 45), (24, 23, 37, 38), (32, 31, 45, 46), (25, 24, 38, 39), (33, 32, 46, 47), (26, 25, 39, 40), (34, 33, 47, 48), (27, 26, 40, 41), (35, 34, 48, 49), (28, 27, 41, 42), (29, 28, 42, 43), (48, 47, 61, 62), (41, 40, 54, 55), (49, 48, 62, 63), (42, 41, 55, 56), (43, 42, 56, 57), (44, 43, 57, 58), (37, 276, 51), (77, 91, 374, 388), (45, 44, 58, 59), (38, 37, 51, 52), (46, 45, 59, 60), (39, 38, 52, 53), (47, 46, 60, 61), (40, 39, 53, 54), (59, 58, 72, 73), (52, 51, 65, 66), (60, 59, 73, 74), (53, 52, 66, 67), (61, 60, 74, 75), (54, 53, 67, 68), (62, 61, 75, 76), (55, 54, 68, 69), (63, 62, 76, 77), (56, 55, 69, 70), (57, 56, 70, 71), (58, 57, 71, 72), (51, 276, 65), (77, 76, 90, 91), (70, 69, 83, 84), (71, 70, 84, 85), (72, 71, 85, 86), (65, 276, 79), (429, 443, 36, 50), (73, 72, 86, 87), (66, 65, 79, 80), (74, 73, 87, 88), (67, 66, 80, 81), (75, 74, 88, 89), (68, 67, 81, 82), (76, 75, 89, 90), (69, 68, 82, 83), (80, 79, 93, 94), (88, 87, 101, 102), (81, 80, 94, 95), (89, 88, 102, 103), (82, 81, 95, 96), (90, 89, 103, 104), (83, 82, 96, 97), (91, 90, 104, 105), (84, 83, 97, 98), (85, 84, 98, 99), (86, 85, 99, 100), (79, 276, 93), (87, 86, 100, 101), (98, 97, 111, 112), (99, 98, 112, 113), (100, 99, 113, 114), (93, 276, 107), (49, 63, 402, 416), (101, 100, 114, 115), (94, 93, 107, 108), (102, 101, 115, 116), (95, 94, 108, 109), (103, 102, 116, 117), (96, 95, 109, 110), (104, 103, 117, 118), (97, 96, 110, 111), (105, 104, 118, 119), (116, 115, 129, 130), (109, 108, 122, 123), (117, 116, 130, 131), (110, 109, 123, 124), (118, 117, 131, 132), (111, 110, 124, 125), (119, 118, 132, 133), (112, 111, 125, 126), (113, 112, 126, 127), (114, 113, 127, 128), (107, 276, 121), (204, 218, 247, 261), (115, 114, 128, 129), (108, 107, 121, 122), (127, 126, 140, 141), (128, 127, 141, 142), (121, 276, 135), (91, 105, 360, 374), (129, 128, 142, 143), (122, 121, 135, 136), (130, 129, 143, 144), (123, 122, 136, 137), (131, 130, 144, 145), (124, 123, 137, 138), (132, 131, 145, 146), (125, 124, 138, 139), (133, 132, 146, 147), (126, 125, 139, 140), (137, 136, 150, 151), (145, 144, 158, 159), (138, 137, 151, 152), (146, 145, 159, 160), (139, 138, 152, 153), (147, 146, 160, 161), (140, 139, 153, 154), (141, 140, 154, 155), (142, 141, 155, 156), (135, 276, 149), (289, 303, 176, 190), (143, 142, 156, 157), (136, 135, 149, 150), (144, 143, 157, 158), (155, 154, 168, 169), (156, 155, 169, 170), (149, 276, 163), (359, 373, 106, 120), (157, 156, 170, 171), (150, 149, 163, 164), (158, 157, 171, 172), (151, 150, 164, 165), (159, 158, 172, 173), (152, 151, 165, 166), (160, 159, 173, 174), (153, 152, 166, 167), (161, 160, 174, 175), (154, 153, 167, 168), (173, 172, 186, 187), (166, 165, 179, 180), (174, 173, 187, 188), (167, 166, 180, 181), (175, 174, 188, 189), (168, 167, 181, 182), (169, 168, 182, 183), (170, 169, 183, 184), (163, 276, 177), (246, 260, 205, 219), (171, 170, 184, 185), (164, 163, 177, 178), (172, 171, 185, 186), (165, 164, 178, 179), (184, 183, 198, 199), (177, 276, 192), (401, 415, 64, 78), (185, 184, 199, 200), (178, 177, 192, 193), (186, 185, 200, 201), (179, 178, 193, 194), (187, 186, 201, 202), (180, 179, 194, 195), (188, 187, 202, 203), (181, 180, 195, 196), (189, 188, 203, 204), (182, 181, 196, 197), (183, 182, 197, 198), (203, 202, 216, 217), (196, 195, 209, 210), (204, 203, 217, 218), (197, 196, 210, 211), (198, 197, 211, 212), (199, 198, 212, 213), (192, 276, 206), (133, 147, 318, 332), (200, 199, 213, 214), (193, 192, 206, 207), (201, 200, 214, 215), (194, 193, 207, 208), (202, 201, 215, 216), (195, 194, 208, 209), (206, 276, 220), (22, 35, 430, 444), (214, 213, 227, 228), (207, 206, 220, 221), (215, 214, 228, 229), (208, 207, 221, 222), (216, 215, 229, 230), (209, 208, 222, 223), (217, 216, 230, 231), (210, 209, 223, 224), (218, 217, 231, 232), (211, 210, 224, 225), (212, 211, 225, 226), (213, 212, 226, 227), (224, 223, 237, 238), (232, 231, 245, 246), (225, 224, 238, 239), (226, 225, 239, 240), (227, 226, 240, 241), (220, 276, 234), (175, 189, 275, 290), (228, 227, 241, 242), (221, 220, 234, 235), (229, 228, 242, 243), (222, 221, 235, 236), (230, 229, 243, 244), (223, 222, 236, 237), (231, 230, 244, 245), (242, 241, 255, 256), (235, 234, 248, 249), (243, 242, 256, 257), (236, 235, 249, 250), (244, 243, 257, 258), (237, 236, 250, 251), (245, 244, 258, 259), (238, 237, 251, 252), (246, 245, 259, 260), (239, 238, 252, 253), (240, 239, 253, 254), (241, 240, 254, 255), (234, 276, 248), (63, 77, 388, 402), (260, 259, 273, 274), (253, 252, 266, 267), (254, 253, 267, 268), (255, 254, 268, 269), (248, 276, 262), (9, 22, 444, 448), (256, 255, 269, 270), (249, 248, 262, 263), (257, 256, 270, 271), (250, 249, 263, 264), (258, 257, 271, 272), (251, 250, 264, 265), (259, 258, 272, 273), (252, 251, 265, 266), (263, 262, 277, 278), (271, 270, 285, 286), (264, 263, 278, 279), (272, 271, 286, 287), (265, 264, 279, 280), (273, 272, 287, 288), (266, 265, 280, 281), (274, 273, 288, 289), (267, 266, 281, 282), (268, 267, 282, 283), (269, 268, 283, 284), (262, 276, 277), (105, 119, 346, 360), (270, 269, 284, 285), (282, 281, 295, 296), (283, 282, 296, 297), (284, 283, 297, 298), (277, 276, 291), (331, 345, 134, 148), (285, 284, 298, 299), (278, 277, 291, 292), (286, 285, 299, 300), (279, 278, 292, 293), (287, 286, 300, 301), (280, 279, 293, 294), (288, 287, 301, 302), (281, 280, 294, 295), (289, 288, 302, 303), (300, 299, 313, 314), (293, 292, 306, 307), (301, 300, 314, 315), (294, 293, 307, 308), (302, 301, 315, 316), (295, 294, 308, 309), (303, 302, 316, 317), (296, 295, 309, 310), (297, 296, 310, 311), (298, 297, 311, 312), (291, 276, 305), (218, 232, 233, 247), (299, 298, 312, 313), (292, 291, 305, 306), (311, 310, 324, 325), (312, 311, 325, 326), (305, 276, 319), (373, 387, 92, 106), (313, 312, 326, 327), (306, 305, 319, 320), (314, 313, 327, 328), (307, 306, 320, 321), (315, 314, 328, 329), (308, 307, 321, 322), (316, 315, 329, 330), (309, 308, 322, 323), (317, 316, 330, 331), (310, 309, 323, 324), (329, 328, 342, 343), (322, 321, 335, 336), (330, 329, 343, 344), (323, 322, 336, 337), (331, 330, 344, 345), (324, 323, 337, 338), (325, 324, 338, 339), (326, 325, 339, 340), (319, 276, 333), (35, 49, 416, 430), (327, 326, 340, 341), (320, 319, 333, 334), (328, 327, 341, 342), (321, 320, 334, 335), (340, 339, 353, 354), (333, 276, 347), (303, 317, 162, 176), (341, 340, 354, 355), (334, 333, 347, 348), (342, 341, 355, 356), (335, 334, 348, 349), (343, 342, 356, 357), (336, 335, 349, 350), (344, 343, 357, 358), (337, 336, 350, 351), (345, 344, 358, 359), (338, 337, 351, 352), (339, 338, 352, 353), (350, 349, 363, 364), (358, 357, 371, 372), (351, 350, 364, 365), (359, 358, 372, 373), (352, 351, 365, 366), (353, 352, 366, 367), (354, 353, 367, 368), (347, 276, 361), (189, 204, 261, 275), (355, 354, 368, 369), (348, 347, 361, 362), (356, 355, 369, 370), (349, 348, 362, 363), (357, 356, 370, 371), (368, 367, 381, 382), (361, 276, 375), (147, 161, 304, 318), (369, 368, 382, 383), (362, 361, 375, 376), (370, 369, 383, 384), (363, 362, 376, 377), (371, 370, 384, 385), (364, 363, 377, 378), (372, 371, 385, 386), (365, 364, 378, 379), (373, 372, 386, 387), (366, 365, 379, 380), (367, 366, 380, 381), (386, 385, 399, 400), (379, 378, 392, 393), (387, 386, 400, 401), (380, 379, 393, 394), (381, 380, 394, 395), (382, 381, 395, 396), (375, 276, 389), (345, 359, 120, 134), (383, 382, 396, 397), (376, 375, 389, 390), (384, 383, 397, 398), (377, 376, 390, 391), (385, 384, 398, 399), (378, 377, 391, 392), (389, 276, 403), (415, 429, 50, 64), (397, 396, 410, 411), (390, 389, 403, 404), (398, 397, 411, 412), (391, 390, 404, 405), (399, 398, 412, 413), (392, 391, 405, 406), (400, 399, 413, 414), (393, 392, 406, 407), (401, 400, 414, 415), (394, 393, 407, 408), (395, 394, 408, 409), (396, 395, 409, 410), (407, 406, 420, 421), (415, 414, 428, 429), (408, 407, 421, 422), (409, 408, 422, 423), (410, 409, 423, 424), (403, 276, 417), (260, 274, 191, 205), (411, 410, 424, 425), (404, 403, 417, 418), (412, 411, 425, 426), (405, 404, 418, 419), (413, 412, 426, 427), (406, 405, 419, 420), (414, 413, 427, 428), (425, 424, 438, 439), (418, 417, 431, 432), (426, 425, 439, 440), (419, 418, 432, 433), (427, 426, 440, 441), (420, 419, 433, 434), (428, 427, 441, 442), (421, 420, 434, 435), (429, 428, 442, 443), (422, 421, 435, 436), (423, 422, 436, 437), (448, 444, 430, 416, 402, 388, 374, 360, 346, 332, 318, 304, 290, 275, 261, 247, 233, 219, 205, 191, 190, 176, 162, 148, 134, 120, 106, 92, 78, 64, 50, 36), (424, 423, 437, 438), (417, 276, 431), (443, 9, 448, 36), (443, 442, 447, 9), (436, 435, 4, 5), (119, 133, 332, 346), (437, 436, 5, 6), (387, 401, 78, 92), (438, 437, 6, 7), (431, 276, 0), (274, 289, 190, 191), (439, 438, 7, 8), (432, 431, 0, 1), (440, 439, 8, 445), (433, 432, 1, 2), (441, 440, 445, 446), (434, 433, 2, 3), (442, 441, 446, 447), (435, 434, 3, 4), (498, 490, 452, 461), (461, 452, 473, 477), (500, 499, 454, 469), (479, 474, 450, 460), (489, 491, 483, 449), (492, 490, 450, 474), (483, 484, 457, 449), (484, 488, 458, 457), (488, 487, 459, 458), (487, 479, 460, 459), (508, 453, 524, 516), (480, 513, 518, 526), (453, 503, 522, 524), (528, 529, 538, 535), (451, 464, 481, 482), (464, 463, 486, 481), (463, 462, 485, 486), (462, 461, 477, 485), (489, 495, 464, 451), (495, 496, 463, 464), (496, 497, 462, 463), (497, 498, 461, 462), (499, 456, 473, 492), (456, 465, 477, 473), (469, 454, 474, 479), (500, 469, 479, 494), (475, 466, 485, 477), (470, 476, 479, 487), (501, 470, 487, 493), (502, 475, 477, 494), (505, 506, 482, 481), (507, 509, 483, 491), (509, 472, 484, 483), (510, 511, 486, 485), (511, 505, 481, 486), (471, 512, 487, 488), (472, 471, 488, 484), (514, 510, 485, 493), (512, 514, 493, 487), (506, 507, 491, 482), (476, 502, 494, 479), (466, 501, 493, 485), (465, 500, 494, 477), (454, 499, 492, 474), (459, 460, 498, 497), (458, 459, 497, 496), (457, 458, 496, 495), (449, 457, 495, 489), (531, 532, 539, 540), (503, 455, 523, 522), (468, 467, 520, 519), (504, 480, 526, 521), (473, 452, 490, 492), (451, 482, 491, 489), (465, 456, 499, 500), (460, 450, 490, 498), (468, 455, 506, 505), (455, 503, 507, 506), (453, 508, 472, 509), (478, 467, 511, 510), (467, 468, 505, 511), (513, 480, 512, 471), (508, 513, 471, 472), (480, 504, 514, 512), (503, 453, 509, 507), (504, 478, 510, 514), (522, 515, 516, 524), (515, 517, 518, 516), (517, 521, 526, 518), (520, 525, 521, 517), (519, 520, 517, 515), (523, 519, 515, 522), (478, 504, 521, 525), (513, 508, 516, 518), (467, 478, 525, 520), (455, 468, 519, 523), (501, 502, 528, 527), (502, 476, 529, 528), (476, 470, 530, 529), (470, 501, 527, 530), (466, 475, 532, 531), (475, 502, 533, 532), (502, 501, 534, 533), (501, 466, 531, 534), (536, 535, 538, 537), (540, 539, 542, 541), (533, 534, 541, 542), (527, 528, 535, 536), (534, 531, 540, 541), (529, 530, 537, 538), (530, 527, 536, 537), (532, 533, 542, 539), (552, 565, 564, 990), (548, 558, 557, 547), (549, 559, 558, 548), (550, 560, 559, 549), (543, 553, 819), (704, 847, 833, 718), (551, 561, 560, 550), (544, 554, 553, 543), (988, 562, 561, 551), (545, 555, 554, 544), (989, 563, 562, 988), (546, 556, 555, 545), (990, 564, 563, 989), (547, 557, 556, 546), (556, 569, 568, 555), (564, 577, 576, 563), (557, 570, 569, 556), (565, 578, 577, 564), (558, 571, 570, 557), (559, 572, 571, 558), (560, 573, 572, 559), (553, 566, 819), (775, 776, 762, 789), (561, 574, 573, 560), (554, 567, 566, 553), (562, 575, 574, 561), (555, 568, 567, 554), (563, 576, 575, 562), (573, 587, 586, 572), (566, 580, 819), (860, 705, 691, 874), (574, 588, 587, 573), (567, 581, 580, 566), (575, 589, 588, 574), (568, 582, 581, 567), (576, 590, 589, 575), (569, 583, 582, 568), (577, 591, 590, 576), (570, 584, 583, 569), (578, 592, 591, 577), (571, 585, 584, 570), (572, 586, 585, 571), (591, 605, 604, 590), (584, 598, 597, 583), (592, 606, 605, 591), (585, 599, 598, 584), (586, 600, 599, 585), (587, 601, 600, 586), (580, 594, 819), (620, 931, 917, 634), (588, 602, 601, 587), (581, 595, 594, 580), (589, 603, 602, 588), (582, 596, 595, 581), (590, 604, 603, 589), (583, 597, 596, 582), (602, 616, 615, 601), (595, 609, 608, 594), (603, 617, 616, 602), (596, 610, 609, 595), (604, 618, 617, 603), (597, 611, 610, 596), (605, 619, 618, 604), (598, 612, 611, 597), (606, 620, 619, 605), (599, 613, 612, 598), (600, 614, 613, 599), (601, 615, 614, 600), (594, 608, 819), (620, 634, 633, 619), (613, 627, 626, 612), (614, 628, 627, 613), (615, 629, 628, 614), (608, 622, 819), (972, 593, 579, 986), (616, 630, 629, 615), (609, 623, 622, 608), (617, 631, 630, 616), (610, 624, 623, 609), (618, 632, 631, 617), (611, 625, 624, 610), (619, 633, 632, 618), (612, 626, 625, 611), (623, 637, 636, 622), (631, 645, 644, 630), (624, 638, 637, 623), (632, 646, 645, 631), (625, 639, 638, 624), (633, 647, 646, 632), (626, 640, 639, 625), (634, 648, 647, 633), (627, 641, 640, 626), (628, 642, 641, 627), (629, 643, 642, 628), (622, 636, 819), (630, 644, 643, 629), (641, 655, 654, 640), (642, 656, 655, 641), (643, 657, 656, 642), (636, 650, 819), (592, 959, 945, 606), (644, 658, 657, 643), (637, 651, 650, 636), (645, 659, 658, 644), (638, 652, 651, 637), (646, 660, 659, 645), (639, 653, 652, 638), (647, 661, 660, 646), (640, 654, 653, 639), (648, 662, 661, 647), (659, 673, 672, 658), (652, 666, 665, 651), (660, 674, 673, 659), (653, 667, 666, 652), (661, 675, 674, 660), (654, 668, 667, 653), (662, 676, 675, 661), (655, 669, 668, 654), (656, 670, 669, 655), (657, 671, 670, 656), (650, 664, 819), (747, 804, 790, 761), (658, 672, 671, 657), (651, 665, 664, 650), (670, 684, 683, 669), (671, 685, 684, 670), (664, 678, 819), (634, 917, 903, 648), (672, 686, 685, 671), (665, 679, 678, 664), (673, 687, 686, 672), (666, 680, 679, 665), (674, 688, 687, 673), (667, 681, 680, 666), (675, 689, 688, 674), (668, 682, 681, 667), (676, 690, 689, 675), (669, 683, 682, 668), (680, 694, 693, 679), (688, 702, 701, 687), (681, 695, 694, 680), (689, 703, 702, 688), (682, 696, 695, 681), (690, 704, 703, 689), (683, 697, 696, 682), (684, 698, 697, 683), (685, 699, 698, 684), (678, 692, 819), (832, 733, 719, 846), (686, 700, 699, 685), (679, 693, 692, 678), (687, 701, 700, 686), (698, 712, 711, 697), (699, 713, 712, 698), (692, 706, 819), (902, 663, 649, 916), (700, 714, 713, 699), (693, 707, 706, 692), (701, 715, 714, 700), (694, 708, 707, 693), (702, 716, 715, 701), (695, 709, 708, 694), (703, 717, 716, 702), (696, 710, 709, 695), (704, 718, 717, 703), (697, 711, 710, 696), (716, 730, 729, 715), (709, 723, 722, 708), (717, 731, 730, 716), (710, 724, 723, 709), (718, 732, 731, 717), (711, 725, 724, 710), (712, 726, 725, 711), (713, 727, 726, 712), (706, 720, 819), (789, 762, 748, 803), (714, 728, 727, 713), (707, 721, 720, 706), (715, 729, 728, 714), (708, 722, 721, 707), (727, 742, 741, 726), (720, 735, 819), (944, 621, 607, 958), (728, 743, 742, 727), (721, 736, 735, 720), (729, 744, 743, 728), (722, 737, 736, 721), (730, 745, 744, 729), (723, 738, 737, 722), (731, 746, 745, 730), (724, 739, 738, 723), (732, 747, 746, 731), (725, 740, 739, 724), (726, 741, 740, 725), (746, 760, 759, 745), (739, 753, 752, 738), (747, 761, 760, 746), (740, 754, 753, 739), (741, 755, 754, 740), (742, 756, 755, 741), (735, 749, 819), (676, 875, 861, 690), (743, 757, 756, 742), (736, 750, 749, 735), (744, 758, 757, 743), (737, 751, 750, 736), (745, 759, 758, 744), (738, 752, 751, 737), (749, 763, 819), (565, 987, 973, 578), (757, 771, 770, 756), (750, 764, 763, 749), (758, 772, 771, 757), (751, 765, 764, 750), (759, 773, 772, 758), (752, 766, 765, 751), (760, 774, 773, 759), (753, 767, 766, 752), (761, 775, 774, 760), (754, 768, 767, 753), (755, 769, 768, 754), (756, 770, 769, 755), (767, 781, 780, 766), (775, 789, 788, 774), (768, 782, 781, 767), (769, 783, 782, 768), (770, 784, 783, 769), (763, 777, 819), (718, 833, 818, 732), (771, 785, 784, 770), (764, 778, 777, 763), (772, 786, 785, 771), (765, 779, 778, 764), (773, 787, 786, 772), (766, 780, 779, 765), (774, 788, 787, 773), (785, 799, 798, 784), (778, 792, 791, 777), (786, 800, 799, 785), (779, 793, 792, 778), (787, 801, 800, 786), (780, 794, 793, 779), (788, 802, 801, 787), (781, 795, 794, 780), (789, 803, 802, 788), (782, 796, 795, 781), (783, 797, 796, 782), (784, 798, 797, 783), (777, 791, 819), (606, 945, 931, 620), (803, 817, 816, 802), (796, 810, 809, 795), (797, 811, 810, 796), (798, 812, 811, 797), (791, 805, 819), (552, 991, 987, 565), (799, 813, 812, 798), (792, 806, 805, 791), (800, 814, 813, 799), (793, 807, 806, 792), (801, 815, 814, 800), (794, 808, 807, 793), (802, 816, 815, 801), (795, 809, 808, 794), (806, 821, 820, 805), (814, 829, 828, 813), (807, 822, 821, 806), (815, 830, 829, 814), (808, 823, 822, 807), (816, 831, 830, 815), (809, 824, 823, 808), (817, 832, 831, 816), (810, 825, 824, 809), (811, 826, 825, 810), (812, 827, 826, 811), (805, 820, 819), (648, 903, 889, 662), (813, 828, 827, 812), (825, 839, 838, 824), (826, 840, 839, 825), (827, 841, 840, 826), (820, 834, 819), (874, 691, 677, 888), (828, 842, 841, 827), (821, 835, 834, 820), (829, 843, 842, 828), (822, 836, 835, 821), (830, 844, 843, 829), (823, 837, 836, 822), (831, 845, 844, 830), (824, 838, 837, 823), (832, 846, 845, 831), (843, 857, 856, 842), (836, 850, 849, 835), (844, 858, 857, 843), (837, 851, 850, 836), (845, 859, 858, 844), (838, 852, 851, 837), (846, 860, 859, 845), (839, 853, 852, 838), (840, 854, 853, 839), (841, 855, 854, 840), (834, 848, 819), (761, 790, 776, 775), (842, 856, 855, 841), (835, 849, 848, 834), (854, 868, 867, 853), (855, 869, 868, 854), (848, 862, 819), (916, 649, 635, 930), (856, 870, 869, 855), (849, 863, 862, 848), (857, 871, 870, 856), (850, 864, 863, 849), (858, 872, 871, 857), (851, 865, 864, 850), (859, 873, 872, 858), (852, 866, 865, 851), (860, 874, 873, 859), (853, 867, 866, 852), (872, 886, 885, 871), (865, 879, 878, 864), (873, 887, 886, 872), (866, 880, 879, 865), (874, 888, 887, 873), (867, 881, 880, 866), (868, 882, 881, 867), (869, 883, 882, 868), (862, 876, 819), (578, 973, 959, 592), (870, 884, 883, 869), (863, 877, 876, 862), (871, 885, 884, 870), (864, 878, 877, 863), (883, 897, 896, 882), (876, 890, 819), (846, 719, 705, 860), (884, 898, 897, 883), (877, 891, 890, 876), (885, 899, 898, 884), (878, 892, 891, 877), (886, 900, 899, 885), (879, 893, 892, 878), (887, 901, 900, 886), (880, 894, 893, 879), (888, 902, 901, 887), (881, 895, 894, 880), (882, 896, 895, 881), (893, 907, 906, 892), (901, 915, 914, 900), (894, 908, 907, 893), (902, 916, 915, 901), (895, 909, 908, 894), (896, 910, 909, 895), (897, 911, 910, 896), (890, 904, 819), (732, 818, 804, 747), (898, 912, 911, 897), (891, 905, 904, 890), (899, 913, 912, 898), (892, 906, 905, 891), (900, 914, 913, 899), (911, 925, 924, 910), (904, 918, 819), (690, 861, 847, 704), (912, 926, 925, 911), (905, 919, 918, 904), (913, 927, 926, 912), (906, 920, 919, 905), (914, 928, 927, 913), (907, 921, 920, 906), (915, 929, 928, 914), (908, 922, 921, 907), (916, 930, 929, 915), (909, 923, 922, 908), (910, 924, 923, 909), (929, 943, 942, 928), (922, 936, 935, 921), (930, 944, 943, 929), (923, 937, 936, 922), (924, 938, 937, 923), (925, 939, 938, 924), (918, 932, 819), (888, 677, 663, 902), (926, 940, 939, 925), (919, 933, 932, 918), (927, 941, 940, 926), (920, 934, 933, 919), (928, 942, 941, 927), (921, 935, 934, 920), (932, 946, 819), (958, 607, 593, 972), (940, 954, 953, 939), (933, 947, 946, 932), (941, 955, 954, 940), (934, 948, 947, 933), (942, 956, 955, 941), (935, 949, 948, 934), (943, 957, 956, 942), (936, 950, 949, 935), (944, 958, 957, 943), (937, 951, 950, 936), (938, 952, 951, 937), (939, 953, 952, 938), (950, 964, 963, 949), (958, 972, 971, 957), (951, 965, 964, 950), (952, 966, 965, 951), (953, 967, 966, 952), (946, 960, 819), (803, 748, 734, 817), (954, 968, 967, 953), (947, 961, 960, 946), (955, 969, 968, 954), (948, 962, 961, 947), (956, 970, 969, 955), (949, 963, 962, 948), (957, 971, 970, 956), (968, 982, 981, 967), (961, 975, 974, 960), (969, 983, 982, 968), (962, 976, 975, 961), (970, 984, 983, 969), (963, 977, 976, 962), (971, 985, 984, 970), (964, 978, 977, 963), (972, 986, 985, 971), (965, 979, 978, 964), (966, 980, 979, 965), (991, 579, 593, 607, 621, 635, 649, 663, 677, 691, 705, 719, 733, 734, 748, 762, 776, 790, 804, 818, 833, 847, 861, 875, 889, 903, 917, 931, 945, 959, 973, 987), (967, 981, 980, 966), (960, 974, 819), (986, 579, 991, 552), (986, 552, 990, 985), (979, 548, 547, 978), (662, 889, 875, 676), (980, 549, 548, 979), (930, 635, 621, 944), (981, 550, 549, 980), (974, 543, 819), (817, 734, 733, 832), (982, 551, 550, 981), (975, 544, 543, 974), (983, 988, 551, 982), (976, 545, 544, 975), (984, 989, 988, 983), (977, 546, 545, 976), (985, 990, 989, 984), (978, 547, 546, 977), (1041, 1004, 995, 1033), (1004, 1020, 1016, 995), (1043, 1012, 997, 1042), (1022, 1003, 993, 1017), (1032, 992, 1026, 1034), (1035, 1017, 993, 1033), (1026, 992, 1000, 1027), (1027, 1000, 1001, 1031), (1031, 1001, 1002, 1030), (1030, 1002, 1003, 1022), (1051, 1059, 1067, 996), (1023, 1069, 1061, 1056), (996, 1067, 1065, 1046), (1071, 1078, 1081, 1072), (994, 1025, 1024, 1007), (1007, 1024, 1029, 1006), (1006, 1029, 1028, 1005), (1005, 1028, 1020, 1004), (1032, 994, 1007, 1038), (1038, 1007, 1006, 1039), (1039, 1006, 1005, 1040), (1040, 1005, 1004, 1041), (1042, 1035, 1016, 999), (999, 1016, 1020, 1008), (1012, 1022, 1017, 997), (1043, 1037, 1022, 1012), (1018, 1020, 1028, 1009), (1013, 1030, 1022, 1019), (1044, 1036, 1030, 1013), (1045, 1037, 1020, 1018), (1048, 1024, 1025, 1049), (1050, 1034, 1026, 1052), (1052, 1026, 1027, 1015), (1053, 1028, 1029, 1054), (1054, 1029, 1024, 1048), (1014, 1031, 1030, 1055), (1015, 1027, 1031, 1014), (1057, 1036, 1028, 1053), (1055, 1030, 1036, 1057), (1049, 1025, 1034, 1050), (1019, 1022, 1037, 1045), (1009, 1028, 1036, 1044), (1008, 1020, 1037, 1043), (997, 1017, 1035, 1042), (1002, 1040, 1041, 1003), (1001, 1039, 1040, 1002), (1000, 1038, 1039, 1001), (992, 1032, 1038, 1000), (1074, 1083, 1082, 1075), (1046, 1065, 1066, 998), (1011, 1062, 1063, 1010), (1047, 1064, 1069, 1023), (1016, 1035, 1033, 995), (994, 1032, 1034, 1025), (1008, 1043, 1042, 999), (1003, 1041, 1033, 993), (1011, 1048, 1049, 998), (998, 1049, 1050, 1046), (996, 1052, 1015, 1051), (1021, 1053, 1054, 1010), (1010, 1054, 1048, 1011), (1056, 1014, 1055, 1023), (1051, 1015, 1014, 1056), (1023, 1055, 1057, 1047), (1046, 1050, 1052, 996), (1047, 1057, 1053, 1021), (1065, 1067, 1059, 1058), (1058, 1059, 1061, 1060), (1060, 1061, 1069, 1064), (1063, 1060, 1064, 1068), (1062, 1058, 1060, 1063), (1066, 1065, 1058, 1062), (1021, 1068, 1064, 1047), (1056, 1061, 1059, 1051), (1010, 1063, 1068, 1021), (998, 1066, 1062, 1011), (1044, 1070, 1071, 1045), (1045, 1071, 1072, 1019), (1019, 1072, 1073, 1013), (1013, 1073, 1070, 1044), (1009, 1074, 1075, 1018), (1018, 1075, 1076, 1045), (1045, 1076, 1077, 1044), (1044, 1077, 1074, 1009), (1079, 1080, 1081, 1078), (1083, 1084, 1085, 1082), (1076, 1085, 1084, 1077), (1070, 1079, 1078, 1071), (1077, 1084, 1083, 1074), (1072, 1081, 1080, 1073), (1073, 1080, 1079, 1070), (1075, 1082, 1085, 1076), (1096, 1279, 1191), (1194, 1192, 1098), (1194, 1184, 1099), (1194, 1183, 1100), (1195, 1194, 1101), (1181, 1279, 1102), (1102, 1279, 1182), (1279, 1198, 1108), (1270, 1269, 1109), (1206, 1284, 1120), (1110, 1312, 1200), (1282, 1115, 1111), (1112, 1210, 1202), (1211, 1189, 1113), (1211, 1109, 1116), (1116, 1189, 1211), (1114, 1313, 1203), (1282, 1203, 1115), (1116, 1315, 1205), (1111, 1115, 1206), (1210, 1112, 1117), (1113, 1210, 1120), (1120, 1211, 1113), (1109, 1118, 1116), (1206, 1317, 1209), (1117, 1317, 1208), (1117, 1318, 1210), (1203, 1214, 1121), (1121, 1284, 1203), (1109, 1269, 1118), (1119, 1269, 1270), (1119, 1270, 1214), (1214, 1270, 1121), (1270, 1284, 1121), (1255, 1246, 1122), (1255, 1247, 1132), (1248, 1306, 1134), (1134, 1306, 1249), (1135, 1306, 1239), (1306, 1251, 1137), (1255, 1237, 1138), (1254, 1255, 1144), (1145, 1295, 1259), (1146, 1319, 1156), (1147, 1312, 1153), (1305, 1311, 1148), (1152, 1312, 1200), (1149, 1257, 1256), (1244, 1304, 1150), (1151, 1313, 1201), (1305, 1155, 1151), (1278, 1163, 1086, 1199), (1156, 1305, 1148), (1148, 1257, 1156), (1152, 1315, 1205), (1152, 1316, 1204), (1257, 1149, 1154), (1150, 1304, 1146), (1155, 1316, 1207), (1155, 1305, 1259), (1154, 1317, 1257), (1154, 1318, 1208), (1146, 1318, 1258), (1145, 1319, 1153), (1260, 1145, 1153), (1157, 1145, 1260), (1157, 1295, 1145), (1259, 1295, 1155), (1164, 1086, 1163, 1266), (1191, 1086, 1164, 1273), (1199, 1086, 1191, 1279), (1261, 1159, 1087, 1168), (1262, 1169, 1087, 1159), (1264, 1177, 1087, 1169), (1268, 1168, 1087, 1177), (1276, 1161, 1088, 1197), (1265, 1167, 1088, 1161), (1266, 1163, 1088, 1167), (1278, 1197, 1088, 1163), (1271, 1165, 1089, 1179), (1180, 1089, 1165, 1272), (1162, 1089, 1180, 1274), (1273, 1179, 1089, 1162), (1265, 1160, 1090, 1167), (1271, 1179, 1090, 1160), (1273, 1164, 1090, 1179), (1266, 1167, 1090, 1164), (1177, 1091, 1170, 1268), (1166, 1091, 1177, 1264), (1263, 1178, 1091, 1166), (1267, 1170, 1091, 1178), (1267, 1171, 1092, 1193), (1092, 1194, 1193), (1189, 1092, 1171, 1281), (1174, 1093, 1279, 1274), (1093, 1103, 1279), (1309, 1190, 1093, 1174), (1103, 1093, 1190, 1282), (1272, 1173, 1094, 1180), (1176, 1094, 1173, 1307), (1174, 1094, 1176, 1309), (1274, 1180, 1094, 1174), (1178, 1095, 1171, 1267), (1172, 1095, 1178, 1263), (1280, 1112, 1095, 1172), (1281, 1171, 1095, 1112), (1162, 1096, 1191, 1273), (1274, 1279, 1096, 1162), (1185, 1097, 1195, 1275), (1261, 1168, 1097, 1185), (1192, 1097, 1168, 1268), (1194, 1195, 1097, 1192), (1268, 1170, 1098, 1192), (1193, 1098, 1170, 1267), (1183, 1099, 1165, 1271), (1098, 1193, 1194), (1272, 1165, 1099, 1184), (1099, 1183, 1194), (1161, 1100, 1160, 1265), (1276, 1194, 1100, 1161), (1160, 1100, 1183, 1271), (1186, 1101, 1194, 1276), (1275, 1195, 1101, 1186), (1264, 1181, 1102, 1166), (1166, 1102, 1182, 1263), (1263, 1182, 1103, 1172), (1172, 1103, 1282, 1280), (1182, 1279, 1103), (1184, 1104, 1173, 1272), (1194, 1092, 1104, 1184), (1175, 1104, 1092, 1189), (1307, 1173, 1104, 1175), (1261, 1185, 1105, 1159), (1275, 1196, 1105, 1185), (1277, 1187, 1105, 1196), (1262, 1159, 1105, 1187), (1186, 1106, 1196, 1275), (1276, 1197, 1106, 1186), (1278, 1188, 1106, 1197), (1196, 1106, 1188, 1277), (1262, 1187, 1107, 1169), (1198, 1107, 1187, 1277), (1279, 1181, 1107, 1198), (1169, 1107, 1181, 1264), (1277, 1188, 1108, 1198), (1199, 1108, 1188, 1278), (1293, 1212, 1206, 1120), (1108, 1199, 1279), (1270, 1109, 1284), (1175, 1110, 1200, 1307), (1206, 1212, 1294), (1110, 1116, 1312), (1189, 1116, 1110, 1175), (1280, 1282, 1111, 1283), (1281, 1202, 1113, 1189), (1202, 1281, 1112), (1112, 1280, 1283), (1113, 1202, 1210), (1282, 1190, 1114, 1203), (1114, 1201, 1313), (1201, 1114, 1190, 1309), (1209, 1117, 1112, 1283), (1115, 1203, 1284), (1205, 1312, 1116), (1111, 1206, 1209), (1209, 1283, 1111), (1204, 1119, 1214, 1316), (1203, 1207, 1316), (1203, 1313, 1207), (1115, 1284, 1206), (1116, 1118, 1269), (1269, 1315, 1116), (1269, 1119, 1204, 1315), (1303, 1255, 1122, 1220), (1117, 1209, 1317), (1117, 1208, 1318), (1120, 1210, 1318), (1120, 1109, 1211), (1203, 1316, 1214), (1206, 1294, 1213), (1213, 1317, 1206), (1215, 1293, 1120), (1120, 1284, 1109), (1120, 1318, 1215), (1221, 1122, 1246, 1298), (1220, 1122, 1221, 1290), (1285, 1225, 1123, 1216), (1292, 1233, 1123, 1225), (1288, 1226, 1123, 1233), (1286, 1216, 1123, 1226), (1301, 1253, 1124, 1218), (1303, 1220, 1124, 1253), (1290, 1224, 1124, 1220), (1289, 1218, 1124, 1224), (1296, 1235, 1125, 1222), (1298, 1219, 1125, 1235), (1236, 1125, 1219, 1299), (1222, 1125, 1236, 1297), (1289, 1224, 1126, 1217), (1290, 1221, 1126, 1224), (1298, 1235, 1126, 1221), (1296, 1217, 1126, 1235), (1227, 1127, 1233, 1292), (1291, 1234, 1127, 1227), (1287, 1223, 1127, 1234), (1233, 1127, 1223, 1288), (1228, 1128, 1244, 1310), (1249, 1306, 1128), (1291, 1249, 1128, 1228), (1255, 1139, 1129, 1247), (1245, 1129, 1139, 1311), (1309, 1231, 1129, 1245), (1247, 1129, 1231, 1299), (1297, 1236, 1130, 1230), (1299, 1231, 1130, 1236), (1176, 1130, 1231, 1309), (1230, 1130, 1176, 1307), (1228, 1131, 1234, 1291), (1310, 1149, 1131, 1228), (1308, 1229, 1131, 1149), (1234, 1131, 1229, 1287), (1299, 1219, 1132, 1247), (1132, 1246, 1255), (1246, 1132, 1219, 1298), (1251, 1133, 1240, 1300), (1306, 1248, 1133, 1251), (1225, 1133, 1248, 1292), (1285, 1240, 1133, 1225), (1227, 1134, 1249, 1291), (1292, 1248, 1134, 1227), (1222, 1135, 1239, 1296), (1297, 1306, 1135, 1222), (1217, 1136, 1218, 1289), (1239, 1136, 1217, 1296), (1250, 1136, 1239, 1306), (1301, 1218, 1136, 1250), (1250, 1137, 1241, 1301), (1300, 1241, 1137, 1251), (1137, 1250, 1306), (1288, 1223, 1138, 1237), (1238, 1138, 1223, 1287), (1287, 1229, 1139, 1238), (1138, 1238, 1255), (1311, 1139, 1229, 1308), (1230, 1140, 1306, 1297), (1139, 1255, 1238), (1307, 1232, 1140, 1230), (1128, 1140, 1232, 1244), (1285, 1216, 1141, 1240), (1140, 1128, 1306), (1286, 1242, 1141, 1216), (1302, 1252, 1141, 1242), (1300, 1240, 1141, 1252), (1252, 1142, 1241, 1300), (1243, 1142, 1252, 1302), (1303, 1253, 1142, 1243), (1301, 1241, 1142, 1253), (1286, 1226, 1143, 1242), (1237, 1143, 1226, 1288), (1255, 1254, 1143, 1237), (1242, 1143, 1254, 1302), (1302, 1254, 1144, 1243), (1243, 1144, 1255, 1303), (1294, 1212, 1146, 1156), (1145, 1259, 1319), (1304, 1147, 1153, 1319), (1146, 1212, 1293), (1244, 1232, 1147, 1304), (1200, 1147, 1232, 1307), (1308, 1256, 1148, 1311), (1147, 1200, 1312), (1307, 1176, 1152, 1200), (1148, 1256, 1257), (1309, 1201, 1152, 1176), (1310, 1244, 1150, 1314), (1152, 1201, 1313), (1256, 1308, 1149), (1149, 1310, 1314), (1245, 1151, 1201, 1309), (1151, 1155, 1313), (1311, 1305, 1151, 1245), (1258, 1154, 1149, 1314), (1153, 1312, 1205), (1153, 1205, 1315), (1152, 1204, 1315), (1205, 1312, 1152), (1152, 1313, 1207), (1152, 1207, 1316), (1204, 1157, 1260, 1315), (1150, 1146, 1258), (1258, 1314, 1150), (1304, 1319, 1146), (1207, 1313, 1155), (1153, 1315, 1260), (1156, 1259, 1305), (1156, 1257, 1317), (1295, 1157, 1204, 1316), (1294, 1213, 1158, 1212), (1154, 1208, 1317), (1154, 1258, 1318), (1295, 1316, 1155), (1156, 1319, 1259), (1156, 1317, 1213), (1213, 1294, 1156), (1208, 1158, 1213, 1317), (1215, 1158, 1208, 1318), (1293, 1212, 1158, 1215), (1146, 1293, 1215), (1215, 1318, 1146)])
me_sphere.polygons.foreach_set('material_index', [0, 0, 0, 0, 0, 0, 0, 0, 0, 0, 0, 0, 0, 0, 0, 0, 0, 0, 0, 0, 0, 0, 0, 0, 0, 0, 0, 0, 0, 0, 0, 0, 0, 0, 0, 0, 0, 0, 0, 0, 0, 0, 0, 0, 0, 0, 0, 0, 0, 0, 0, 0, 0, 0, 0, 0, 0, 0, 0, 0, 0, 0, 0, 0, 0, 0, 0, 0, 0, 0, 0, 0, 0, 0, 0, 0, 0, 0, 0, 0, 0, 0, 0, 0, 0, 0, 0, 0, 0, 0, 0, 0, 0, 0, 0, 0, 0, 0, 0, 0, 0, 0, 0, 0, 0, 0, 0, 0, 0, 0, 0, 0, 0, 0, 0, 0, 0, 0, 0, 0, 0, 0, 0, 0, 0, 0, 0, 0, 0, 0, 0, 0, 0, 0, 0, 0, 0, 0, 0, 0, 0, 0, 0, 0, 0, 0, 0, 0, 0, 0, 0, 0, 0, 0, 0, 0, 0, 0, 0, 0, 0, 0, 0, 0, 0, 0, 0, 0, 0, 0, 0, 0, 0, 0, 0, 0, 0, 0, 0, 0, 0, 0, 0, 0, 0, 0, 0, 0, 0, 0, 0, 0, 0, 0, 0, 0, 0, 0, 0, 0, 0, 0, 0, 0, 0, 0, 0, 0, 0, 0, 0, 0, 0, 0, 0, 0, 0, 0, 0, 0, 0, 0, 0, 0, 0, 0, 0, 0, 0, 0, 0, 0, 0, 0, 0, 0, 0, 0, 0, 0, 0, 0, 0, 0, 0, 0, 0, 0, 0, 0, 0, 0, 0, 0, 0, 0, 0, 0, 0, 0, 0, 0, 0, 0, 0, 0, 0, 0, 0, 0, 0, 0, 0, 0, 0, 0, 0, 0, 0, 0, 0, 0, 0, 0, 0, 0, 0, 0, 0, 0, 0, 0, 0, 0, 0, 0, 0, 0, 0, 0, 0, 0, 0, 0, 0, 0, 0, 0, 0, 0, 0, 0, 0, 0, 0, 0, 0, 0, 0, 0, 0, 0, 0, 0, 0, 0, 0, 0, 0, 0, 0, 0, 0, 0, 0, 0, 0, 0, 0, 0, 0, 0, 0, 0, 0, 0, 0, 0, 0, 0, 0, 0, 0, 0, 0, 0, 0, 0, 0, 0, 0, 0, 0, 0, 0, 0, 0, 0, 0, 0, 0, 0, 0, 0, 0, 0, 0, 0, 0, 0, 0, 0, 0, 0, 0, 0, 0, 0, 0, 0, 0, 0, 0, 0, 0, 0, 0, 0, 0, 0, 0, 0, 0, 0, 0, 0, 0, 0, 0, 0, 0, 0, 0, 0, 0, 0, 0, 0, 0, 0, 0, 0, 0, 0, 0, 0, 0, 0, 0, 0, 0, 0, 0, 0, 0, 0, 0, 0, 0, 0, 0, 0, 0, 0, 0, 0, 0, 0, 0, 0, 0, 0, 0, 0, 0, 0, 0, 0, 0, 0, 0, 0, 0, 0, 0, 0, 0, 0, 0, 0, 0, 0, 0, 0, 0, 0, 0, 0, 0, 0, 0, 0, 0, 0, 0, 0, 0, 0, 0, 0, 0, 0, 0, 0, 0, 0, 0, 0, 0, 0, 0, 0, 0, 0, 0, 0, 0, 0, 0, 0, 0, 0, 0, 0, 0, 0, 0, 0, 0, 0, 0, 0, 0, 0, 0, 0, 0, 0, 0, 0, 0, 0, 0, 0, 0, 0, 0, 0, 0, 0, 0, 0, 0, 0, 0, 0, 0, 0, 0, 0, 0, 0, 0, 0, 0, 0, 0, 0, 0, 0, 0, 0, 0, 0, 0, 0, 0, 0, 0, 0, 0, 0, 0, 0, 0, 0, 0, 0, 0, 0, 0, 0, 0, 0, 0, 0, 0, 0, 0, 0, 0, 0, 0, 0, 0, 0, 0, 0, 0, 0, 0, 0, 0, 0, 0, 0, 0, 0, 0, 0, 0, 0, 0, 0, 0, 0, 0, 0, 0, 0, 0, 0, 0, 0, 0, 0, 0, 0, 0, 0, 0, 0, 0, 0, 0, 0, 0, 0, 0, 0, 0, 0, 0, 0, 0, 0, 0, 0, 0, 0, 0, 0, 0, 0, 0, 0, 0, 0, 0, 0, 0, 0, 0, 0, 0, 0, 0, 0, 0, 0, 0, 0, 0, 0, 0, 0, 0, 0, 0, 0, 0, 0, 0, 0, 0, 0, 0, 0, 0, 0, 0, 0, 0, 0, 0, 0, 0, 0, 0, 0, 0, 0, 0, 0, 0, 0, 0, 0, 0, 0, 0, 0, 0, 0, 0, 0, 0, 0, 0, 0, 0, 0, 0, 0, 0, 0, 0, 0, 0, 0, 0, 0, 0, 0, 0, 0, 0, 0, 0, 0, 0, 0, 0, 0, 0, 0, 0, 0, 0, 0, 0, 0, 0, 0, 0, 0, 0, 0, 0, 0, 0, 0, 0, 0, 0, 0, 0, 0, 0, 0, 0, 0, 0, 0, 0, 0, 0, 0, 0, 0, 0, 0, 0, 0, 0, 0, 0, 0, 0, 0, 0, 0, 0, 0, 0, 0, 0, 0, 0, 0, 0, 0, 0, 0, 0, 0, 0, 0, 0, 0, 0, 0, 0, 0, 0, 0, 0, 0, 0, 0, 0, 0, 0, 0, 0, 0, 0, 0, 0, 0, 0, 0, 0, 0, 0, 0, 0, 0, 0, 0, 0, 0, 0, 0, 0, 0, 0, 0, 0, 0, 0, 0, 0, 0, 0, 0, 0, 0, 0, 0, 0, 0, 0, 0, 0, 0, 0, 0, 0, 0, 0, 0, 0, 0, 0, 0, 0, 0, 0, 0, 0, 0, 0, 0, 0, 0, 0, 0, 0, 0, 0, 0, 0, 0, 0, 0, 0, 0, 0, 0, 0, 0, 0, 0, 0, 0, 0, 0, 0, 0, 0, 0, 0, 0, 0, 0, 0, 0, 0, 0, 0, 0, 0, 0, 0, 0, 0, 0, 0, 0, 0, 0, 0, 0, 0, 0, 0, 0, 0, 0, 0, 0, 0, 0, 0, 0, 0, 0, 0, 0, 0, 0, 0, 0, 0, 0, 0, 0, 0, 0, 0, 0, 0, 0, 0, 0, 0, 0, 0, 0, 0, 0, 0, 0, 0, 0, 0, 0, 0, 0, 0, 0, 0, 0, 0, 0, 0, 0, 0, 0, 0, 0, 0, 0, 0, 0, 0, 0, 0, 0, 0, 0, 0, 0, 0, 0, 0, 0, 0, 0, 0, 0, 0, 0, 0, 0, 0, 0, 0, 0, 0, 0, 0, 0, 0, 0, 0, 0, 0, 0, 0, 0, 0, 0, 0, 0, 0, 0, 0, 0, 0, 0, 0, 0, 0, 0, 0, 0, 0, 0, 0, 0, 0, 0, 0, 0, 0, 0, 0, 0, 0, 0, 0, 0, 0, 0, 0, 0, 0, 0, 0, 0, 0, 0, 0, 0, 0, 0, 0, 0, 0, 0, 1, 1, 1, 1, 1, 1, 1, 1, 1, 1, 1, 1, 1, 1, 1, 1, 1, 1, 1, 1, 1, 1, 1, 1, 1, 1, 1, 1, 1, 1, 1, 1, 1, 1, 1, 1, 1, 1, 1, 1, 1, 1, 1, 1, 1, 1, 1, 1, 1, 1, 1, 1, 1, 1, 1, 1, 1, 1, 1, 1, 1, 1, 1, 1, 1, 1, 1, 1, 1, 1, 1, 1, 1, 1, 1, 1, 1, 1, 1, 1, 1, 1, 1, 1, 1, 1, 1, 1, 1, 1, 1, 1, 1, 1, 1, 1, 1, 1, 1, 1, 1, 1, 1, 1, 1, 1, 1, 1, 1, 1, 1, 1, 1, 1, 1, 1, 1, 1, 1, 1, 1, 1, 1, 1, 1, 1, 1, 1, 1, 1, 1, 1, 1, 1, 1, 1, 1, 1, 1, 1, 1, 1, 1, 1, 1, 1, 1, 1, 1, 1, 1, 1, 1, 1, 1, 1, 1, 1, 1, 1, 1, 1, 1, 1, 1, 1, 1, 1, 1, 1, 1, 1, 1, 1, 1, 1, 1, 1, 1, 1, 1, 1, 1, 1, 1, 1, 1, 1, 1, 1, 1, 1, 1, 1, 1, 1, 1, 1, 1, 1, 1, 1, 1, 1, 1, 1, 1, 1, 1, 1, 1, 1, 1, 1, 1, 1, 1, 1, 1, 1, 1, 1, 1, 1, 1, 1, 1, 1, 1, 1, 1, 1, 1, 1, 1, 1, 1, 1, 1, 1, 1, 1, 1, 1, 1, 1, 1, 1, 1, 1, 1, 1, 1, 1, 1, 1, 1, 1, 1, 1, 1, 1, 1, 1, 1, 1, 1, 1, 1, 1, 1, 1, 1, 1, 1, 1, 1, 1, 1, 1, 1, 1, 1, 1, 1, 1, 1, 1, 1, 1, 1, 1, 1, 1, 1, 1, 1, 1, 1, 1, 1, 1, 1, 1, 1, 1, 1, 1, 1])
me_sphere.materials.append(mat_material_002)
me_sphere.materials.append(mat_red)
me_sphere.use_remesh_preserve_volume = False
me_sphere.use_remesh_preserve_attributes = False
me_sphere.use_mirror_vertex_groups = False
me_sphere.update()

# ---- objects
ob_door = bpy.data.objects.new('Door', me_sphere)

# ---- transforms, parenting, visibility, modifiers, constraints
ob_door.location = (0.0, 0.0, 0.0)
ob_door.rotation_euler = (1.571, 0.0, 0.0)
ob_door.lineart.crease_threshold = 0.0
_m = ob_door.modifiers.new('Boolean', 'BOOLEAN')
_m.operation = 'UNION'
_m.solver = 'FAST'

# ---- collection membership
col_collection_1.objects.link(ob_door)

# ---- scene / render settings (as saved in the file)
scene.frame_start = 1; scene.frame_end = 250; scene.frame_set(1)
scene.render.engine = 'BLENDER_EEVEE_NEXT'
scene.render.resolution_percentage = 50
scene.render.dither_intensity = 0.0
scene.cycles.use_denoising = False
scene.cycles.samples = 128
scene.cycles.sampling_pattern = 'TABULATED_SOBOL'
scene.cycles.use_adaptive_sampling = False
scene.cycles.use_light_tree = False
scene.cycles.blur_glossy = 0.0
scene.cycles.sample_clamp_indirect = 0.0
scene.view_settings.view_transform = 'Standard'
bpy.context.view_layer.update()

# ---- added for rendering (the .blend has no active camera and no usable light): camera, sun
cam_auto = bpy.data.cameras.new('AutoCamera')
cam_auto.lens = 50.0
cam_auto.sensor_width = 36.0
cam_auto.clip_end = 1000.0
ob_auto_camera = bpy.data.objects.new('AutoCamera', cam_auto)
scene.collection.objects.link(ob_auto_camera)
ob_auto_camera.location = (2.39237, -2.87084, 3.01389)
ob_auto_camera.rotation_euler = (1.09748, -7.21219e-08, 0.694738)
scene.camera = ob_auto_camera
light_auto_sun = bpy.data.lights.new('AutoSun', 'SUN')
light_auto_sun.energy = 3.0
light_auto_sun.angle = 0.0523599
ob_auto_sun = bpy.data.objects.new('AutoSun', light_auto_sun)
scene.collection.objects.link(ob_auto_sun)
ob_auto_sun.rotation_euler = (0.872665, 0.174533, 0.523599)
bpy.context.view_layer.update()
